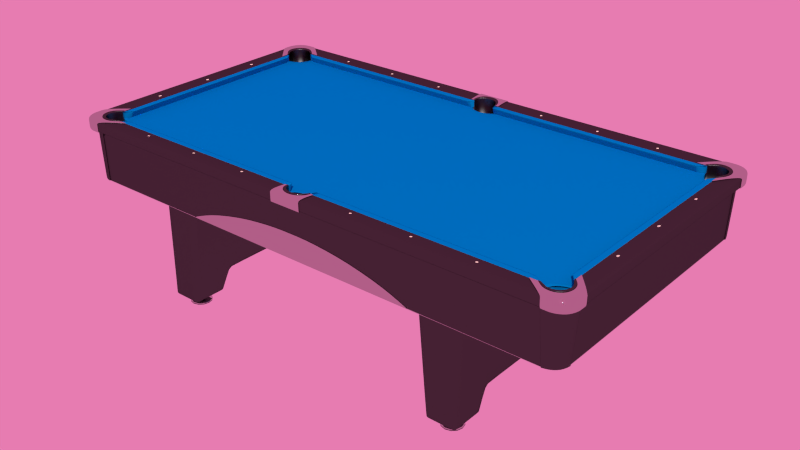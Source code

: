# Source: poolTable2.blend  (saved by Blender 3.3.6; exported with 4.5.12 LTS)
import bpy
from mathutils import Matrix  # noqa: F401  (used for matrix-valued properties, if any)

bpy.ops.wm.read_factory_settings(use_empty=True)
scene = bpy.context.scene
scene.name = 'Scene'

# ---- materials (node trees are filled in below, after node groups)
mat_felt = bpy.data.materials.new('felt')
mat_felt.alpha_threshold = 0.0
mat_felt.roughness = 0.5
mat_felt.line_color = (0.0, 0.0, 0.0, 1.0)
mat_material = bpy.data.materials.new('Material')
mat_material.alpha_threshold = 0.0
mat_material.roughness = 0.5
mat_material.line_color = (0.0, 0.0, 0.0, 1.0)
mat_black = bpy.data.materials.new('black')
mat_black.alpha_threshold = 0.0
mat_black.roughness = 0.5
mat_black.line_color = (0.0, 0.0, 0.0, 1.0)
mat_chrome = bpy.data.materials.new('chrome')
mat_chrome.alpha_threshold = 0.0
mat_chrome.roughness = 0.5
mat_chrome.line_color = (0.0, 0.0, 0.0, 1.0)

# ---- material node trees
mat_felt.use_nodes = True; mat_felt.node_tree.nodes.clear()
_N = mat_felt.node_tree.nodes; _L = mat_felt.node_tree.links
n0 = _N.new('ShaderNodeOutputMaterial'); n0.name = 'Material Output'; n0.location = (300, 300)
n0.width = 120
n1 = _N.new('ShaderNodeBsdfSheen'); n1.name = 'Velvet BSDF'; n1.location = (100, 300)
n1.width = 150
n1.distribution = 'ASHIKHMIN'
n1.inputs[0].default_value = (0.0, 0.3084, 0.8, 1.0)
n1.inputs[1].default_value = 1.0
_L.new(n1.outputs[0], n0.inputs[0])
n0.is_active_output = True
mat_material.use_nodes = True; mat_material.node_tree.nodes.clear()
_N = mat_material.node_tree.nodes; _L = mat_material.node_tree.links
n0 = _N.new('ShaderNodeOutputMaterial'); n0.name = 'Material Output'; n0.location = (413, 251)
n0.width = 120
n1 = _N.new('ShaderNodeBsdfDiffuse'); n1.name = 'Diffuse BSDF.001'; n1.location = (-57, 102)
n1.inputs[0].default_value = (0.8, 0.7331, 0.568, 1.0)
n2 = _N.new('ShaderNodeLightPath'); n2.name = 'Light Path'; n2.location = (-313, 128)
n2.width = 150
n3 = _N.new('ShaderNodeMixShader'); n3.name = 'Mix Shader'; n3.location = (179, 253)
n3.width = 150
n4 = _N.new('ShaderNodeBsdfTransparent'); n4.name = 'Transparent BSDF'; n4.location = (-109, 280)
n4.width = 150
_L.new(n3.outputs[0], n0.inputs[0])
_L.new(n2.outputs[5], n3.inputs[0])
_L.new(n1.outputs[0], n3.inputs[1])
_L.new(n4.outputs[0], n3.inputs[2])
n0.is_active_output = True
mat_black.use_nodes = True; mat_black.node_tree.nodes.clear()
_N = mat_black.node_tree.nodes; _L = mat_black.node_tree.links
n0 = _N.new('ShaderNodeBsdfDiffuse'); n0.name = 'Diffuse BSDF'; n0.location = (10, 300)
n0.inputs[0].default_value = (0.0, 0.0, 0.0, 1.0)
n1 = _N.new('ShaderNodeBsdfAnisotropic'); n1.name = 'Glossy BSDF'; n1.location = (3, 171)
n1.distribution = 'BECKMANN'
n1.inputs[0].default_value = (0.75, 0.75, 0.75, 1.0)
n1.inputs[1].default_value = 0.4472
n2 = _N.new('ShaderNodeMixShader'); n2.name = 'Mix Shader'; n2.location = (218, 195)
n2.width = 150
n2.inputs[0].default_value = 0.1
n3 = _N.new('ShaderNodeOutputMaterial'); n3.name = 'Material Output'; n3.location = (464, 228)
n3.width = 120
_L.new(n2.outputs[0], n3.inputs[0])
_L.new(n0.outputs[0], n2.inputs[1])
_L.new(n1.outputs[0], n2.inputs[2])
n3.is_active_output = True
mat_chrome.use_nodes = True; mat_chrome.node_tree.nodes.clear()
_N = mat_chrome.node_tree.nodes; _L = mat_chrome.node_tree.links
n0 = _N.new('ShaderNodeOutputMaterial'); n0.name = 'Material Output'; n0.location = (300, 300)
n0.width = 120
n1 = _N.new('ShaderNodeBsdfAnisotropic'); n1.name = 'Glossy BSDF'; n1.location = (100, 300)
n1.distribution = 'GGX'
n1.inputs[0].default_value = (0.55, 0.55, 0.55, 1.0)
n1.inputs[1].default_value = 0.0
_L.new(n1.outputs[0], n0.inputs[0])
n0.is_active_output = True

# ---- world
world_world = bpy.data.worlds.new('World'); scene.world = world_world
world_world.use_nodes = True; world_world.node_tree.nodes.clear()
_N = world_world.node_tree.nodes; _L = world_world.node_tree.links
n0 = _N.new('ShaderNodeOutputWorld'); n0.name = 'World Output'; n0.location = (300, 300)
n0.width = 120
n1 = _N.new('ShaderNodeBackground'); n1.name = 'Background'; n1.location = (10, 300)
n1.width = 150
n2 = _N.new('ShaderNodeTexEnvironment'); n2.name = 'Environment Texture'; n2.location = (-480, 325)
n2.width = 150
n3 = _N.new('ShaderNodeHueSaturation'); n3.name = 'Hue Saturation Value'; n3.location = (-225, 297)
n3.inputs[0].default_value = 0.6
n3.inputs[1].default_value = 0.748
n3.inputs[2].default_value = 0.8
_L.new(n1.outputs[0], n0.inputs[0])
_L.new(n2.outputs[0], n3.inputs[4])
_L.new(n3.outputs[0], n1.inputs[0])
n0.is_active_output = True
world_world.color = (0.05088, 0.05088, 0.05088)
world_world.use_sun_shadow = False
world_world.sun_shadow_jitter_overblur = 0.0
world_world.cycles.sampling_method = 'MANUAL'
world_world.cycles.sample_map_resolution = 256

# ---- meshes
me_plane_002 = bpy.data.meshes.new('Plane.002')
me_plane_002.from_pydata([(0.0606, 0.6114, 0.7659), (1.196, 0.0, 0.7659), (1.113, 0.6114, 0.7659), (1.141, 0.0, 0.7659), (1.196, 0.5301, 0.7659), (0.0169, 0.5791, 0.7659), (0.04956, 0.5951, 0.7659), (1.116, 0.59, 0.7659), (1.171, 0.0, 0.7659), (1.171, 0.5348, 0.7659), (1.157, 0.5402, 0.7659), (1.157, 0.0, 0.7659), (0.03373, 0.5853, 0.7659), (1.124, 0.5728, 0.7659), (1.187, 0.0, 0.7659), (1.187, 0.5306, 0.7659), (0.05869, 0.6046, 0.7659), (1.113, 0.6046, 0.7659), (1.113, 0.6046, 0.7341), (1.187, 0.5306, 0.7341), (1.124, 0.5728, 0.7341), (1.157, 0.5402, 0.7341), (1.171, 0.5348, 0.7341), (1.116, 0.59, 0.7341), (1.196, 0.5301, 0.7341), (1.113, 0.6114, 0.7341), (1.196, 0.0, 0.7341), (0.0606, 0.6114, 0.7341), (1.116, 0.59, 0.7659), (1.113, 0.6046, 0.7659), (1.113, 0.6114, 0.7659), (1.187, 0.5306, 0.7659), (1.171, 0.5348, 0.7659), (1.196, 0.5301, 0.7659), (1.124, 0.5728, 0.7659), (1.157, 0.5402, 0.7659), (1.196, 0.0, 0.7659), (0.0606, 0.6114, 0.7659), (1.196, 0.524, 0.7659), (1.141, 0.5412, 0.7659), (1.171, 0.5283, 0.7659), (1.157, 0.5338, 0.7659), (1.187, 0.5245, 0.7659), (1.196, 0.524, 0.7341), (1.196, 0.524, 0.7659), (1.103, 0.6114, 0.7659), (1.124, 0.557, 0.7659), (1.107, 0.59, 0.7659), (1.114, 0.5728, 0.7659), (1.103, 0.6046, 0.7659), (1.103, 0.6114, 0.7341), (1.103, 0.6114, 0.7659), (1.132, 0.5593, 0.7659), (1.132, 0.5593, 0.7341), (1.132, 0.5593, 0.7659), (1.146, 0.5467, 0.7659), (1.146, 0.5467, 0.7341), (1.146, 0.5467, 0.7659), (1.137, 0.554, 0.7659), (1.137, 0.554, 0.7659), (1.137, 0.554, 0.7341), (1.131, 0.5485, 0.7659), (1.131, 0.0, 0.7659), (0.0, 0.5774, 0.7659), (0.0, 0.5774, 0.7341), (0.05869, 0.6046, 0.7341), (0.03373, 0.5853, 0.7341), (0.04956, 0.5951, 0.7341), (0.0169, 0.5791, 0.7341), (0.08475, 0.6114, 0.7659), (0.02393, 0.5678, 0.7659), (0.06578, 0.5857, 0.7659), (0.04718, 0.5756, 0.7659), (0.07676, 0.5994, 0.7659), (0.08475, 0.6114, 0.7341), (0.08475, 0.6114, 0.7659), (0.0, 0.5653, 0.7659), (0.0, 0.0, 0.7659), (0.06841, 0.6114, 0.7659), (0.01917, 0.5754, 0.7659), (0.05481, 0.5921, 0.7659), (0.03808, 0.5821, 0.7659), (0.06454, 0.6029, 0.7659), (0.06841, 0.6114, 0.7341), (0.06841, 0.6114, 0.7659), (0.0, 0.5735, 0.7659), (1.229, 0.005362, 0.8008), (1.224, 0.008574, 0.8001), (1.218, 0.005362, 0.7993), (1.218, -0.001062, 0.7993), (1.224, -0.004274, 0.8001), (1.229, -0.001062, 0.8008), (1.229, -0.001062, 0.8024), (1.224, -0.004274, 0.8019), (1.218, -0.001062, 0.8013), (1.218, 0.005362, 0.8013), (1.224, 0.008574, 0.8019), (1.229, 0.005362, 0.8024), (1.224, 0.00215, 0.8019), (1.229, 0.005278, 0.8024), (1.224, 0.008405, 0.8019), (1.218, 0.005278, 0.8013), (1.218, -0.0009776, 0.8013), (1.224, -0.004105, 0.8019), (1.229, -0.0009776, 0.8024), (1.229, -0.2944, 0.8024), (1.224, -0.2975, 0.8019), (1.218, -0.2944, 0.8013), (1.218, -0.2881, 0.8013), (1.224, -0.285, 0.8019), (1.229, -0.2881, 0.8024), (1.224, -0.2913, 0.8019), (1.229, -0.2881, 0.8024), (1.224, -0.2849, 0.8019), (1.218, -0.2881, 0.8013), (1.218, -0.2945, 0.8013), (1.224, -0.2977, 0.8019), (1.229, -0.2945, 0.8024), (1.229, -0.2945, 0.8008), (1.224, -0.2977, 0.8001), (1.218, -0.2945, 0.7993), (1.218, -0.2881, 0.7993), (1.224, -0.2849, 0.8001), (1.229, -0.2881, 0.8008), (1.229, 0.2988, 0.8008), (1.224, 0.302, 0.8001), (1.218, 0.2988, 0.7993), (1.218, 0.2923, 0.7993), (1.224, 0.2891, 0.8001), (1.229, 0.2923, 0.8008), (1.229, 0.2923, 0.8024), (1.224, 0.2891, 0.8019), (1.218, 0.2923, 0.8013), (1.218, 0.2988, 0.8013), (1.224, 0.302, 0.8019), (1.229, 0.2988, 0.8024), (1.224, 0.2955, 0.8019), (1.229, 0.2987, 0.8024), (1.224, 0.3018, 0.8019), (1.218, 0.2987, 0.8013), (1.218, 0.2924, 0.8013), (1.224, 0.2893, 0.8019), (1.229, 0.2924, 0.8024), (0.8784, 0.6458, 0.8024), (0.8815, 0.6404, 0.8019), (0.8784, 0.635, 0.8014), (0.8721, 0.635, 0.8014), (0.869, 0.6404, 0.8019), (0.8721, 0.6458, 0.8024), (0.8753, 0.6404, 0.8019), (0.872, 0.646, 0.8024), (0.8688, 0.6404, 0.8019), (0.872, 0.6348, 0.8014), (0.8785, 0.6348, 0.8014), (0.8817, 0.6404, 0.8019), (0.8785, 0.646, 0.8024), (0.8785, 0.646, 0.8008), (0.8817, 0.6404, 0.8001), (0.8785, 0.6348, 0.7993), (0.872, 0.6348, 0.7993), (0.8688, 0.6404, 0.8001), (0.872, 0.646, 0.8008), (0.581, 0.646, 0.8008), (0.5778, 0.6404, 0.8001), (0.581, 0.6348, 0.7993), (0.5874, 0.6348, 0.7993), (0.5906, 0.6404, 0.8001), (0.5874, 0.646, 0.8008), (0.5874, 0.646, 0.8024), (0.5906, 0.6404, 0.8019), (0.5874, 0.6348, 0.8014), (0.581, 0.6348, 0.8014), (0.5778, 0.6404, 0.8019), (0.581, 0.646, 0.8024), (0.5842, 0.6404, 0.8019), (0.5811, 0.6458, 0.8024), (0.578, 0.6404, 0.8019), (0.5811, 0.635, 0.8014), (0.5873, 0.635, 0.8014), (0.5905, 0.6404, 0.8019), (0.5873, 0.6458, 0.8024), (0.2963, 0.6458, 0.8024), (0.2994, 0.6404, 0.8019), (0.2963, 0.635, 0.8014), (0.29, 0.635, 0.8014), (0.2869, 0.6404, 0.8019), (0.29, 0.6458, 0.8024), (0.2931, 0.6404, 0.8019), (0.2899, 0.646, 0.8024), (0.2867, 0.6404, 0.8019), (0.2899, 0.6348, 0.8014), (0.2963, 0.6348, 0.8014), (0.2996, 0.6404, 0.8019), (0.2963, 0.646, 0.8024), (0.2963, 0.646, 0.8008), (0.2996, 0.6404, 0.8001), (0.2963, 0.6348, 0.7993), (0.2899, 0.6348, 0.7993), (0.2867, 0.6404, 0.8001), (0.2899, 0.646, 0.8008), (0.7276, 0.6154, 0.0), (0.7795, 0.5854, 0.0), (0.7795, 0.5254, 0.0), (0.7276, 0.4955, 0.0), (0.6756, 0.5254, 0.0), (0.6756, 0.5854, 0.0), (0.6756, 0.5854, 0.003538), (0.6756, 0.5254, 0.003538), (0.7276, 0.4955, 0.003538), (0.7795, 0.5254, 0.003538), (0.7795, 0.5854, 0.003538), (0.7276, 0.6154, 0.003538), (0.6756, 0.5254, 0.0), (0.706, 0.5679, 0.003538), (0.706, 0.543, 0.003538), (0.7276, 0.5305, 0.003538), (0.7491, 0.543, 0.003538), (0.7491, 0.5679, 0.003538), (0.7276, 0.5803, 0.003538), (0.7276, 0.6154, 0.003538), (0.7795, 0.5854, 0.003538), (0.7795, 0.5254, 0.003538), (0.7276, 0.4955, 0.003538), (0.6756, 0.5254, 0.003538), (0.6756, 0.5854, 0.003538), (0.6756, 0.5854, 0.006666), (0.6756, 0.5254, 0.006666), (0.7276, 0.4955, 0.006666), (0.7795, 0.5254, 0.006666), (0.7795, 0.5854, 0.006666), (0.7276, 0.6154, 0.006666), (0.7276, 0.5908, 0.0102), (0.7582, 0.5731, 0.0102), (0.7582, 0.5377, 0.0102), (0.7276, 0.52, 0.0102), (0.6969, 0.5377, 0.0102), (0.6969, 0.5731, 0.0102), (0.7082, 0.5666, 0.01694), (0.7082, 0.5442, 0.01694), (0.7276, 0.5331, 0.01694), (0.7469, 0.5442, 0.01694), (0.7469, 0.5666, 0.01694), (0.7276, 0.5778, 0.01694), (0.7276, 0.5778, 0.03041), (0.7469, 0.5666, 0.03041), (0.7469, 0.5442, 0.03041), (0.7276, 0.5331, 0.03041), (0.7082, 0.5442, 0.03041), (0.7082, 0.5666, 0.03041), (0.7096, 0.5658, 0.03062), (0.7096, 0.5451, 0.03062), (0.7276, 0.5347, 0.03062), (0.7455, 0.5451, 0.03062), (0.7455, 0.5658, 0.03062), (0.7276, 0.5761, 0.03062), (0.7276, 0.5778, 0.03062), (0.747, 0.5666, 0.03062), (0.747, 0.5442, 0.03062), (0.7276, 0.533, 0.03062), (0.7082, 0.5442, 0.03062), (0.7082, 0.5666, 0.03062), (0.7082, 0.5666, 0.04206), (0.7082, 0.5442, 0.04206), (0.7276, 0.533, 0.04206), (0.747, 0.5442, 0.04206), (0.747, 0.5666, 0.04206), (0.7276, 0.5778, 0.04206), (0.8003, 0.6374, 0.1461), (0.648, 0.6374, 0.1461), (0.8003, 0.6374, 0.7049), (0.5957, 0.6374, 0.7049), (0.8003, 0.0, 0.1461), (0.648, 8.44e-08, 0.1461), (0.8003, -1.782e-07, 0.7049), (0.5957, 5.627e-08, 0.7049), (0.8003, 0.4391, 0.1461), (0.648, 0.4391, 0.1461), (0.8003, 0.4391, 0.7049), (0.5957, 0.4391, 0.7049), (0.6593, 0.4801, 0.04206), (0.8003, 0.4801, 0.04206), (0.6593, 0.6374, 0.04206), (0.8003, 0.6374, 0.04206), (0.7786, 0.6374, 0.1461), (0.7711, 0.6374, 0.7049), (0.7786, 1.205e-08, 0.1461), (0.7786, 0.4391, 0.1461), (0.7802, 0.4801, 0.04206), (0.7802, 0.6374, 0.04206), (0.6649, 0.6374, 0.1461), (0.6184, 0.6374, 0.7049), (0.6649, 7.503e-08, 0.1461), (0.6649, 0.4391, 0.1461), (0.6749, 0.4801, 0.04206), (0.6749, 0.6374, 0.04206), (0.6581, 0.4758, 0.05291), (0.8003, 0.4758, 0.05291), (0.6581, 0.6374, 0.05291), (0.8003, 0.6374, 0.05291), (0.78, 0.4758, 0.05291), (0.78, 0.6374, 0.05291), (0.6739, 0.4758, 0.05291), (0.6739, 0.6374, 0.05291), (0.8003, 0.4312, 0.1461), (0.648, 0.4312, 0.1461), (0.8003, 0.4312, 0.7049), (0.5957, 0.4312, 0.7049), (0.7786, 0.4312, 0.1461), (0.6649, 0.4312, 0.1461), (0.8003, 0.6188, 0.1461), (0.648, 0.6188, 0.1461), (0.8003, 0.6188, 0.7049), (0.5957, 0.6188, 0.7049), (0.6593, 0.6227, 0.04206), (0.8003, 0.6227, 0.04206), (0.7802, 0.6227, 0.04206), (0.6749, 0.6227, 0.04206), (0.6581, 0.6223, 0.05291), (0.8003, 0.6223, 0.05291), (0.8003, 0.6374, 0.1566), (0.647, 0.6374, 0.1566), (0.8003, -3.334e-09, 0.1566), (0.647, 8.387e-08, 0.1566), (0.8003, 0.4391, 0.1566), (0.647, 0.4391, 0.1566), (0.7784, 0.6374, 0.1566), (0.664, 0.6374, 0.1566), (0.8003, 0.4312, 0.1566), (0.647, 0.4312, 0.1566), (0.8003, 0.6188, 0.1566), (0.647, 0.6188, 0.1566), (0.8003, 0.4493, 0.1461), (0.648, 0.4493, 0.1461), (0.8003, 0.4493, 0.7049), (0.5957, 0.4493, 0.7049), (0.6593, 0.4881, 0.04206), (0.8003, 0.4881, 0.04206), (0.7802, 0.4881, 0.04206), (0.6749, 0.4881, 0.04206), (0.6581, 0.4841, 0.05291), (0.8003, 0.4841, 0.05291), (0.8003, 0.4493, 0.1566), (0.647, 0.4493, 0.1566), (1.169, 0.6623, 0.5154), (1.24, 0.5913, 0.5154), (1.173, 0.6656, 0.5154), (1.244, 0.5952, 0.5154), (1.234, 0.5913, 0.5154), (1.169, 0.6558, 0.5154), (1.198, 0.6606, 0.5154), (1.222, 0.6443, 0.5154), (1.239, 0.62, 0.5154), (1.244, 0.5913, 0.5154), (1.169, 0.6663, 0.5154), (1.175, 0.6551, 0.5099), (1.231, 0.5992, 0.5099), (1.199, 0.6494, 0.5099), (1.216, 0.6381, 0.5099), (1.228, 0.6211, 0.5099), (1.236, 0.621, 0.5099), (1.222, 0.6412, 0.5099), (1.202, 0.6547, 0.5099), (1.239, 0.5948, 0.5099), (1.173, 0.6615, 0.5099), (1.17, 0.662, 0.5099), (1.159, 0.6757, 0.7561), (1.24, 0.5916, 0.5099), (1.254, 0.5797, 0.7561), (1.173, 0.6653, 0.5099), (1.163, 0.6788, 0.7561), (1.243, 0.5955, 0.5099), (1.258, 0.5849, 0.7561), (1.248, 0.5797, 0.7561), (1.233, 0.5916, 0.5099), (1.159, 0.6692, 0.7561), (1.17, 0.6555, 0.5099), (1.17, 0.666, 0.5099), (1.198, 0.6603, 0.5099), (1.222, 0.6442, 0.5099), (1.238, 0.6201, 0.5099), (1.244, 0.5916, 0.5099), (1.259, 0.5797, 0.7561), (1.251, 0.618, 0.7561), (1.229, 0.6504, 0.7561), (1.197, 0.6721, 0.7561), (1.159, 0.6797, 0.7561), (0.007299, 0.6623, 0.5169), (0.5788, 0.6623, 0.5169), (0.007299, 0.6645, 0.5168), (0.5788, 0.6645, 0.5168), (0.007299, 0.6621, 0.5135), (0.5829, 0.6637, 0.5108), (0.5829, 0.6621, 0.5135), (0.5829, 0.6631, 0.5112), (0.5829, 0.6625, 0.512), (0.007299, 0.6648, 0.5125), (0.5829, 0.6648, 0.5125), (0.5829, 0.662, 0.5119), (0.5829, 0.662, 0.5106), (0.5829, 0.662, 0.5099), (0.5829, 0.642, 0.5099), (0.5829, 0.642, 0.5125), (0.5829, 0.662, 0.5125), (1.166, 0.662, 0.5119), (1.24, -5.96e-08, 0.5119), (1.24, 0.5882, 0.5119), (1.18, 0.662, 0.5119), (1.24, 0.5976, 0.5119), (1.229, 0.6306, 0.5119), (1.208, 0.6523, 0.5119), (1.166, 0.662, 0.5106), (1.24, -5.96e-08, 0.5106), (1.24, 0.5882, 0.5106), (1.18, 0.662, 0.5106), (1.24, 0.5976, 0.5106), (1.229, 0.6306, 0.5106), (1.208, 0.6523, 0.5106), (1.18, 0.662, 0.5099), (1.166, 0.662, 0.5099), (1.24, 0.5976, 0.5099), (1.24, 0.5882, 0.5099), (1.24, -5.96e-08, 0.5099), (1.22, -5.96e-08, 0.5099), (1.22, 0.5882, 0.5099), (1.22, 0.5976, 0.5099), (1.166, 0.642, 0.5099), (1.18, 0.642, 0.5099), (1.197, 0.6356, 0.5099), (1.208, 0.6523, 0.5099), (1.212, 0.6203, 0.5099), (1.229, 0.6306, 0.5099), (1.229, 0.6306, 0.5125), (1.212, 0.6203, 0.5125), (1.208, 0.6523, 0.5125), (1.197, 0.6356, 0.5125), (1.18, 0.642, 0.5125), (1.166, 0.642, 0.5125), (1.22, 0.5976, 0.5125), (1.22, 0.5882, 0.5125), (1.22, -5.96e-08, 0.5125), (1.24, -5.96e-08, 0.5125), (1.24, 0.5882, 0.5125), (1.24, 0.5976, 0.5125), (1.166, 0.662, 0.5125), (0.007299, 0.662, 0.5125), (1.18, 0.662, 0.5125), (0.5102, 0.6662, 0.5454), (0.007299, 0.6662, 0.5454), (0.5102, 0.6639, 0.5455), (0.007299, 0.6639, 0.5455), (0.007299, 0.6655, 0.5723), (0.4339, 0.6655, 0.5723), (0.007299, 0.6677, 0.5722), (0.4339, 0.6677, 0.5722), (0.2916, 0.6697, 0.6061), (0.007299, 0.6697, 0.6061), (0.2916, 0.6674, 0.6062), (0.007299, 0.6674, 0.6062), (0.007299, 0.6685, 0.6297), (0.1814, 0.6683, 0.6211), (0.007299, 0.6708, 0.6296), (0.1814, 0.6705, 0.6209), (0.5788, 0.6634, 0.5169), (0.5829, 0.6636, 0.5125), (0.5102, 0.6651, 0.5455), (0.4339, 0.6666, 0.5722), (0.2916, 0.6686, 0.6061), (0.1814, 0.6694, 0.621), (0.007299, 0.6697, 0.6296), (0.5407, 0.6623, 0.5169), (0.5407, 0.6645, 0.5168), (0.5445, 0.6621, 0.5135), (0.5445, 0.6637, 0.5108), (0.5445, 0.6648, 0.5125), (0.5445, 0.662, 0.5099), (0.5431, 0.642, 0.5099), (0.5431, 0.642, 0.5125), (0.5445, 0.662, 0.5125), (0.4765, 0.6662, 0.5454), (0.4765, 0.6639, 0.5455), (0.3992, 0.6655, 0.5723), (0.3992, 0.6677, 0.5722), (0.2544, 0.6697, 0.6061), (0.2544, 0.6674, 0.6062), (0.07888, 0.6685, 0.6297), (0.07888, 0.6708, 0.6296), (0.07888, 0.6697, 0.6296), (0.007299, 0.6637, 0.5108), (0.007299, 0.662, 0.5099), (0.0, 0.662, 0.5099), (0.0, 0.6637, 0.5108), (0.0, 0.6697, 0.6296), (0.0, 0.6708, 0.6296), (0.0, 0.6685, 0.6297), (0.0, 0.6674, 0.6062), (0.0, 0.6697, 0.6061), (0.0, 0.6677, 0.5722), (0.0, 0.6655, 0.5723), (0.0, 0.6639, 0.5455), (0.0, 0.6662, 0.5454), (0.0, 0.662, 0.5125), (0.0, 0.6648, 0.5125), (0.0, 0.6621, 0.5135), (0.0, 0.6645, 0.5168), (0.0, 0.6623, 0.5169), (0.006328, 0.642, 0.5125), (0.006328, 0.642, 0.5099), (0.0, 0.642, 0.5099), (0.0, 0.642, 0.5125), (1.18, 0.662, 0.5125), (1.169, 0.6757, 0.7561), (0.0, 0.6757, 0.7561), (0.0, 0.662, 0.5125), (1.166, 0.662, 0.5125), (1.155, 0.6757, 0.7561), (1.24, 0.5976, 0.5125), (1.254, 0.5857, 0.7561), (1.254, 0.5763, 0.7561), (1.24, 0.5882, 0.5125), (1.24, -5.96e-08, 0.5125), (1.254, -5.96e-08, 0.7561), (1.22, -5.96e-08, 0.5125), (1.22, 0.5882, 0.5125), (1.22, 0.5976, 0.5125), (1.166, 0.642, 0.5125), (0.0, 0.642, 0.5125), (1.18, 0.642, 0.5125), (1.197, 0.6356, 0.5125), (1.208, 0.6523, 0.5125), (1.212, 0.6203, 0.5125), (1.229, 0.6306, 0.5125), (1.241, 0.5969, 0.5264), (1.241, 0.5875, 0.5264), (1.241, -5.96e-08, 0.5264), (1.179, 0.6628, 0.5256), (0.0, 0.6628, 0.5256), (1.165, 0.6628, 0.5256), (1.229, 0.6306, 0.5125), (1.212, 0.6203, 0.5125), (1.208, 0.6523, 0.5125), (1.197, 0.6356, 0.5125), (1.18, 0.642, 0.5125), (0.0, 0.642, 0.5125), (1.166, 0.642, 0.5125), (1.22, 0.5976, 0.5125), (1.22, 0.5882, 0.5125), (1.22, -5.96e-08, 0.5125), (1.24, -5.96e-08, 0.5125), (1.24, 0.5882, 0.5125), (1.24, 0.5976, 0.5125), (1.166, 0.662, 0.5125), (0.0, 0.662, 0.5125), (1.18, 0.662, 0.5125), (0.04029, 0.643, 0.8062), (0.01498, 0.6561, 0.8065), (0.05495, 0.6203, 0.8041), (0.01969, 0.6713, 0.8097), (0.06165, 0.6235, 0.8056), (0.05047, 0.6517, 0.8087), (0.06323, 0.6116, 0.8041), (0.05731, 0.6116, 0.8026), (0.02813, 0.6515, 0.8067), (0.03613, 0.6642, 0.8095), (0.04953, 0.6328, 0.8062), (0.05832, 0.6361, 0.8072), (0.05832, 0.6361, 0.8048), (0.04953, 0.6328, 0.8041), (0.03613, 0.6642, 0.8071), (0.02813, 0.6515, 0.8043), (0.05731, 0.6116, 0.8004), (0.06323, 0.6116, 0.8017), (0.05047, 0.6517, 0.8063), (0.06165, 0.6235, 0.8032), (0.01969, 0.6713, 0.8073), (0.05495, 0.6203, 0.8019), (0.01498, 0.6561, 0.8041), (0.04029, 0.643, 0.8041), (0.01544, 0.6575, 0.8068), (0.05624, 0.6206, 0.8045), (0.04135, 0.6439, 0.8066), (0.05834, 0.6116, 0.8031), (0.02889, 0.6527, 0.807), (0.05072, 0.6334, 0.8062), (0.03648, 0.6395, 0.7272), (0.01359, 0.6514, 0.7272), (0.04974, 0.619, 0.7273), (0.05476, 0.6117, 0.7272), (0.02548, 0.6472, 0.7274), (0.04484, 0.6303, 0.7272), (0.01856, 0.6676, 0.8091), (0.05972, 0.6228, 0.8052), (0.04777, 0.6493, 0.8081), (0.06075, 0.6116, 0.8036), (0.03421, 0.6611, 0.809), (0.05557, 0.6346, 0.8066), (0.06285, 0.6137, 0.8043), (0.05699, 0.6137, 0.8027), (0.05699, 0.6137, 0.8006), (0.06285, 0.6137, 0.8019), (0.05804, 0.6137, 0.8033), (0.05313, 0.6144, 0.7272), (0.06066, 0.6137, 0.8038), (0.01612, 0.6597, 0.8072), (0.05804, 0.621, 0.8048), (0.04297, 0.6454, 0.8071), (0.05952, 0.6116, 0.8035), (0.03005, 0.6545, 0.8074), (0.05237, 0.6343, 0.8065), (0.05926, 0.6137, 0.8036), (0.05952, 0.6116, 0.8008), (0.06075, 0.6116, 0.8012), (0.05905, 0.6116, 0.8004), (0.05869, 0.6117, 0.7273), (0.0, 0.6624, 0.8071), (0.0, 0.6706, 0.8089), (0.0, 0.6601, 0.8068), (0.0, 0.6743, 0.8073), (0.0, 0.6743, 0.8097), (0.0, 0.6586, 0.8065), (0.0, 0.6586, 0.8041), (0.0, 0.6537, 0.7272), (0.0, 0.6723, 0.8073), (0.06076, 0.6137, 0.8031), (0.01909, 0.6693, 0.8073), (0.06062, 0.623, 0.8032), (0.04887, 0.6503, 0.8063), (0.03502, 0.6624, 0.8071), (0.05643, 0.6351, 0.8048), (0.05881, 0.6117, 0.8019), (0.05929, 0.6117, 0.8026), (0.06006, 0.6116, 0.7273), (1.167, 0.6341, 0.8049), (1.218, 0.5835, 0.8049), (1.192, 0.6274, 0.8049), (1.211, 0.6088, 0.8049), (1.142, 0.6274, 0.8049), (1.211, 0.5582, 0.8049), (1.2, 0.6411, 0.8076), (1.225, 0.6166, 0.8076), (1.136, 0.638, 0.8069), (1.222, 0.5522, 0.8069), (1.167, 0.6484, 0.8078), (1.232, 0.5835, 0.8078), (1.105, 0.6119, 0.8045), (1.195, 0.5215, 0.8045), (1.117, 0.612, 0.803), (1.195, 0.5335, 0.803), (1.181, 0.6324, 0.8052), (1.216, 0.5972, 0.8052), (1.185, 0.6465, 0.8077), (1.23, 0.6012, 0.8077), (1.154, 0.6328, 0.8049), (1.216, 0.5704, 0.8049), (1.151, 0.6446, 0.8076), (1.228, 0.5675, 0.8076), (1.151, 0.6446, 0.8052), (1.228, 0.5675, 0.8052), (1.154, 0.6328, 0.8025), (1.216, 0.5704, 0.8025), (1.185, 0.6465, 0.8053), (1.23, 0.6012, 0.8053), (1.181, 0.6324, 0.8028), (1.216, 0.5972, 0.8028), (1.117, 0.612, 0.8006), (1.195, 0.5335, 0.8006), (1.105, 0.6119, 0.8021), (1.195, 0.5215, 0.8021), (1.167, 0.6484, 0.8054), (1.232, 0.5835, 0.8054), (1.136, 0.638, 0.8045), (1.222, 0.5522, 0.8045), (1.2, 0.6411, 0.8052), (1.225, 0.6166, 0.8052), (1.142, 0.6274, 0.8026), (1.211, 0.5582, 0.8026), (1.192, 0.6274, 0.8025), (1.211, 0.6088, 0.8025), (1.167, 0.6341, 0.8025), (1.218, 0.5835, 0.8025), (1.193, 0.6287, 0.8053), (1.212, 0.6096, 0.8053), (1.141, 0.6284, 0.8053), (1.212, 0.5576, 0.8053), (1.167, 0.6355, 0.8053), (1.219, 0.5835, 0.8053), (1.116, 0.612, 0.8036), (1.195, 0.5322, 0.8036), (1.181, 0.6338, 0.8055), (1.217, 0.5976, 0.8055), (1.154, 0.634, 0.8053), (1.218, 0.5701, 0.8053), (1.167, 0.6293, 0.7256), (1.213, 0.5835, 0.7256), (1.19, 0.6232, 0.7256), (1.207, 0.6064, 0.7256), (1.144, 0.6232, 0.7257), (1.207, 0.5606, 0.7257), (1.122, 0.6092, 0.7256), (1.193, 0.5383, 0.7256), (1.179, 0.6278, 0.7259), (1.211, 0.5959, 0.7259), (1.155, 0.6281, 0.7256), (1.212, 0.5717, 0.7256), (1.198, 0.6378, 0.807), (1.221, 0.6147, 0.807), (1.137, 0.6356, 0.8065), (1.219, 0.5535, 0.8065), (1.167, 0.645, 0.8072), (1.228, 0.5835, 0.8072), (1.108, 0.6119, 0.8041), (1.195, 0.524, 0.8041), (1.184, 0.6431, 0.8071), (1.227, 0.6002, 0.8071), (1.152, 0.6418, 0.807), (1.225, 0.5682, 0.807), (1.107, 0.6138, 0.8045), (1.197, 0.5237, 0.8045), (1.119, 0.6131, 0.803), (1.197, 0.5354, 0.803), (1.119, 0.6131, 0.8006), (1.197, 0.5354, 0.8006), (1.107, 0.6138, 0.8021), (1.197, 0.5237, 0.8021), (1.118, 0.6132, 0.8036), (1.197, 0.5341, 0.8036), (1.123, 0.6103, 0.7256), (1.194, 0.54, 0.7256), (1.11, 0.6136, 0.8041), (1.197, 0.5262, 0.8041), (1.194, 0.6307, 0.8057), (1.214, 0.6107, 0.8057), (1.14, 0.6299, 0.8056), (1.213, 0.5567, 0.8056), (1.167, 0.6375, 0.8058), (1.221, 0.5835, 0.8058), (1.114, 0.6119, 0.8039), (1.195, 0.5307, 0.8039), (1.182, 0.6358, 0.8058), (1.219, 0.5982, 0.8058), (1.153, 0.6357, 0.8057), (1.219, 0.5697, 0.8057), (1.116, 0.6133, 0.8039), (1.197, 0.5326, 0.8039), (1.114, 0.6119, 0.8013), (1.195, 0.5307, 0.8013), (1.108, 0.6119, 0.8017), (1.195, 0.524, 0.8017), (1.115, 0.612, 0.8006), (1.195, 0.5313, 0.8006), (1.11, 0.612, 0.7257), (1.195, 0.5265, 0.7257), (1.205, 0.622, 0.8056), (1.211, 0.6278, 0.8068), (1.204, 0.6204, 0.8053), (1.214, 0.6305, 0.8052), (1.214, 0.6305, 0.8076), (1.203, 0.6193, 0.8049), (1.203, 0.6193, 0.8025), (1.199, 0.6159, 0.7256), (1.213, 0.629, 0.8052), (1.109, 0.613, 0.8034), (1.196, 0.5254, 0.8034), (1.199, 0.6393, 0.8052), (1.223, 0.6156, 0.8052), (1.137, 0.6363, 0.8045), (1.22, 0.5531, 0.8045), (1.167, 0.6464, 0.8054), (1.23, 0.5835, 0.8054), (1.184, 0.6446, 0.8053), (1.228, 0.6006, 0.8053), (1.152, 0.6426, 0.8052), (1.226, 0.568, 0.8052), (1.116, 0.613, 0.8024), (1.196, 0.5326, 0.8024), (1.116, 0.613, 0.803), (1.196, 0.532, 0.803), (1.111, 0.613, 0.7257), (1.196, 0.5278, 0.7257), (1.121, 0.6259, 0.8054), (1.209, 0.5379, 0.8054), (1.13, 0.6203, 0.804), (1.204, 0.5468, 0.804), (1.13, 0.6203, 0.8016), (1.204, 0.5468, 0.8016), (1.121, 0.6259, 0.803), (1.209, 0.5379, 0.803), (1.129, 0.6208, 0.8043), (1.204, 0.5458, 0.8043), (1.134, 0.6167, 0.7257), (1.2, 0.5503, 0.7257), (1.123, 0.6246, 0.8051), (1.208, 0.5398, 0.8051), (1.128, 0.6216, 0.8048), (1.205, 0.5447, 0.8048), (1.123, 0.6246, 0.804), (1.208, 0.5392, 0.804), (1.18, 0.5624, 0.711), (1.146, 0.5964, 0.711), (1.179, 0.596, 0.7109), (1.177, 0.5571, 0.7109), (1.141, 0.5931, 0.7109), (1.186, 0.5734, 0.7109), (1.157, 0.6022, 0.7109), (1.186, 0.5858, 0.7111), (1.169, 0.6021, 0.7111), (1.176, 0.5563, 0.7109), (1.14, 0.5926, 0.7109), (1.183, 0.5677, 0.711), (1.151, 0.5997, 0.711), (1.183, 0.5911, 0.7109), (1.175, 0.5997, 0.7109), (1.186, 0.5794, 0.7109), (1.163, 0.6029, 0.7109), (1.158, 0.5744, 0.7109), (1.109, 0.5252, 0.7109), (1.091, 0.5434, 0.7109), (1.127, 0.507, 0.7109), (1.147, 0.4773, 0.7257), (1.061, 0.5627, 0.7257), (1.144, 0.4891, 0.7256), (1.073, 0.56, 0.7256), (0.0, 0.6299, 0.7111), (0.02302, 0.6129, 0.7111), (0.01943, 0.6198, 0.7111), (0.01104, 0.6271, 0.7111), (0.02373, 0.6117, 0.7111), (0.02156, 0.6149, 0.7111), (0.005888, 0.6289, 0.7111), (0.01581, 0.6238, 0.7111), (0.0, 0.6117, 0.7109), (0.0, 0.5327, 0.7109), (0.02373, 0.5327, 0.7111), (0.06006, 0.5325, 0.7273), (0.05869, 0.5326, 0.7273), (0.05476, 0.5327, 0.7272), (0.01503, 0.6707, 0.8076), (0.03977, 0.6707, 0.8076), (0.07616, 0.6705, 0.8075), (0.07616, 0.6705, 0.8044), (0.0732, 0.6707, 0.8076), (0.07349, 0.6705, 0.8044), (0.01503, 0.6597, 0.8068), (0.01503, 0.6943, 0.8026), (0.01503, 0.6963, 0.7971), (0.01503, 0.6963, 0.793), (0.01503, 0.6931, 0.7555), (0.01503, 0.6949, 0.7566), (0.01503, 0.6904, 0.8061), (0.01503, 0.6963, 0.7903), (0.03977, 0.6963, 0.7903), (0.03977, 0.6904, 0.8061), (0.05674, 0.6156, 0.7993), (0.03977, 0.6949, 0.7566), (0.03977, 0.6931, 0.7555), (0.0581, 0.6116, 0.7993), (0.03977, 0.6963, 0.793), (0.0581, 0.6116, 0.8025), (0.03977, 0.6963, 0.7971), (0.03977, 0.6943, 0.8026), (0.05674, 0.6158, 0.8025), (0.05119, 0.631, 0.8042), (0.03816, 0.6487, 0.806), (0.0732, 0.6487, 0.806), (0.07616, 0.6477, 0.806), (0.0732, 0.631, 0.8042), (0.07616, 0.6301, 0.8042), (0.0732, 0.6158, 0.8025), (0.0732, 0.6943, 0.8026), (0.07616, 0.6116, 0.8021), (0.0732, 0.6963, 0.7971), (0.07616, 0.6161, 0.8025), (0.0732, 0.6116, 0.8021), (0.07616, 0.6116, 0.7989), (0.0732, 0.6963, 0.793), (0.07616, 0.6477, 0.8028), (0.07616, 0.6301, 0.8011), (0.07616, 0.6161, 0.7993), (0.0732, 0.6116, 0.7989), (0.07616, 0.6963, 0.7971), (0.07616, 0.6963, 0.793), (0.07616, 0.6944, 0.8012), (0.07616, 0.6929, 0.7987), (0.07616, 0.6931, 0.7555), (0.0732, 0.6931, 0.7555), (0.07616, 0.6913, 0.755), (0.07616, 0.6949, 0.7566), (0.0732, 0.6949, 0.7566), (0.07616, 0.6913, 0.7566), (0.0732, 0.6156, 0.7993), (0.07616, 0.6905, 0.806), (0.07616, 0.6907, 0.8023), (0.0732, 0.6904, 0.8061), (0.07349, 0.6907, 0.8023), (0.07349, 0.6927, 0.7566), (0.07349, 0.6929, 0.7987), (0.07349, 0.6301, 0.8011), (0.07349, 0.6477, 0.8028), (0.07616, 0.6963, 0.7903), (0.0732, 0.6963, 0.7903), (0.07616, 0.6929, 0.7966), (0.07349, 0.6929, 0.7966), (0.0, 0.6963, 0.7903), (0.0, 0.6904, 0.8061), (0.0, 0.6949, 0.7566), (0.0, 0.6931, 0.7555), (0.0, 0.6963, 0.793), (0.0, 0.6963, 0.7971), (0.0, 0.6943, 0.8026), (0.0, 0.6597, 0.8068), (0.0, 0.6707, 0.8076), (1.146, 0.6501, 0.806), (1.234, 0.5628, 0.806), (1.117, 0.6487, 0.806), (1.232, 0.5334, 0.806), (1.11, 0.6477, 0.806), (1.231, 0.5267, 0.806), (1.125, 0.6347, 0.8042), (1.218, 0.5416, 0.8042), (1.095, 0.631, 0.8042), (1.215, 0.5119, 0.8042), (1.089, 0.6301, 0.8042), (1.214, 0.5058, 0.8042), (1.077, 0.6158, 0.8025), (1.199, 0.4933, 0.8025), (1.17, 0.6943, 0.8026), (1.278, 0.5867, 0.8026), (1.256, 0.6728, 0.8027), (1.237, 0.6855, 0.8027), (1.269, 0.6533, 0.8027), (1.222, 0.691, 0.8027), (1.274, 0.6381, 0.8027), (1.205, 0.6941, 0.8027), (1.278, 0.6219, 0.8027), (1.098, 0.6147, 0.8025), (1.198, 0.5147, 0.8025), (1.096, 0.6121, 0.8025), (1.196, 0.5127, 0.8025), (1.068, 0.6121, 0.8025), (1.196, 0.4841, 0.8025), (1.173, 0.6963, 0.7971), (1.28, 0.5891, 0.7971), (1.192, 0.6963, 0.7971), (1.28, 0.6083, 0.7971), (1.222, 0.6929, 0.7971), (1.276, 0.6384, 0.7971), (1.238, 0.6868, 0.7971), (1.27, 0.6544, 0.7971), (1.257, 0.6739, 0.7971), (1.218, 0.6349, 0.806), (1.194, 0.6464, 0.806), (1.23, 0.6102, 0.806), (1.17, 0.6512, 0.806), (1.235, 0.5867, 0.806), (1.144, 0.6347, 0.8042), (1.218, 0.561, 0.8042), (1.117, 0.6152, 0.8025), (1.199, 0.5332, 0.8025), (1.073, 0.6161, 0.8025), (1.2, 0.4892, 0.8025), (1.073, 0.6121, 0.8025), (1.196, 0.4893, 0.8025), (1.116, 0.6121, 0.8025), (1.196, 0.533, 0.8025), (1.257, 0.6739, 0.793), (1.238, 0.6868, 0.793), (1.27, 0.6544, 0.793), (1.222, 0.6929, 0.793), (1.276, 0.6384, 0.793), (1.192, 0.6963, 0.793), (1.28, 0.6083, 0.793), (1.096, 0.6121, 0.7993), (1.196, 0.5127, 0.7993), (1.068, 0.6121, 0.7993), (1.196, 0.4841, 0.7993), (1.173, 0.6963, 0.793), (1.28, 0.5891, 0.793), (1.11, 0.6477, 0.8028), (1.231, 0.5267, 0.8028), (1.089, 0.6301, 0.8011), (1.214, 0.5058, 0.8011), (1.073, 0.6161, 0.7993), (1.2, 0.4892, 0.7993), (1.073, 0.6121, 0.7993), (1.196, 0.4893, 0.7993), (1.116, 0.6121, 0.7993), (1.196, 0.533, 0.7993), (1.177, 0.6713, 0.807), (1.255, 0.5934, 0.807), (1.168, 0.6963, 0.7971), (1.28, 0.5849, 0.7971), (1.234, 0.6508, 0.8074), (1.214, 0.6639, 0.8071), (1.247, 0.6309, 0.8071), (1.197, 0.6695, 0.807), (1.253, 0.6138, 0.807), (1.168, 0.6963, 0.793), (1.28, 0.5849, 0.793), (1.167, 0.6944, 0.8012), (1.278, 0.5838, 0.8012), (1.167, 0.6929, 0.7987), (1.276, 0.5834, 0.7987), (1.204, 0.6963, 0.793), (1.28, 0.6206, 0.793), (1.204, 0.6963, 0.7971), (1.28, 0.6206, 0.7971), (1.213, 0.6946, 0.793), (1.278, 0.6299, 0.793), (1.213, 0.6946, 0.7971), (1.278, 0.6299, 0.7971), (1.213, 0.691, 0.7555), (1.274, 0.6299, 0.7555), (1.205, 0.6926, 0.7555), (1.276, 0.621, 0.7555), (1.169, 0.6925, 0.7555), (1.276, 0.5857, 0.7555), (1.174, 0.6926, 0.7555), (1.276, 0.5904, 0.7555), (1.193, 0.6926, 0.7555), (1.276, 0.609, 0.7555), (1.221, 0.6894, 0.7555), (1.273, 0.6379, 0.7555), (1.236, 0.6836, 0.7555), (1.267, 0.6529, 0.7555), (1.255, 0.6714, 0.7555), (1.168, 0.6907, 0.755), (1.274, 0.5849, 0.755), (1.213, 0.6925, 0.7566), (1.276, 0.6299, 0.7566), (1.204, 0.6941, 0.7566), (1.278, 0.6209, 0.7566), (1.222, 0.6909, 0.7566), (1.274, 0.6381, 0.7566), (1.193, 0.6941, 0.7566), (1.278, 0.609, 0.7566), (1.17, 0.6941, 0.7566), (1.278, 0.5864, 0.7566), (1.174, 0.6941, 0.7566), (1.278, 0.5904, 0.7566), (1.237, 0.6849, 0.7566), (1.268, 0.6536, 0.7566), (1.256, 0.6725, 0.7566), (1.168, 0.6907, 0.7566), (1.274, 0.5849, 0.7566), (1.137, 0.6705, 0.8075), (1.254, 0.5538, 0.8075), (1.137, 0.6705, 0.8044), (1.254, 0.5538, 0.8044), (1.143, 0.6707, 0.8076), (1.254, 0.5599, 0.8076), (1.178, 0.6382, 0.803), (1.222, 0.5946, 0.803), (1.208, 0.6244, 0.803), (1.116, 0.6156, 0.7993), (1.199, 0.533, 0.7993), (1.078, 0.6156, 0.7993), (1.199, 0.4948, 0.7993), (1.096, 0.6156, 0.7993), (1.199, 0.5127, 0.7993), (1.203, 0.6905, 0.8063), (1.274, 0.6193, 0.8063), (1.253, 0.6691, 0.8063), (1.235, 0.6817, 0.8063), (1.265, 0.6511, 0.8063), (1.22, 0.6878, 0.8063), (1.271, 0.6367, 0.8063), (1.163, 0.6905, 0.806), (1.274, 0.5791, 0.806), (1.162, 0.6907, 0.8023), (1.274, 0.5783, 0.8023), (1.167, 0.6904, 0.8061), (1.274, 0.5837, 0.8061), (1.142, 0.6705, 0.8044), (1.254, 0.558, 0.8044), (1.166, 0.6907, 0.8023), (1.274, 0.5826, 0.8023), (1.1, 0.6156, 0.7993), (1.199, 0.5169, 0.7993), (1.083, 0.6156, 0.7993), (1.199, 0.499, 0.7993), (1.121, 0.6156, 0.7993), (1.199, 0.5372, 0.7993), (1.171, 0.6927, 0.7566), (1.276, 0.5876, 0.7566), (1.171, 0.6929, 0.7987), (1.276, 0.5877, 0.7987), (1.077, 0.6161, 0.7993), (1.2, 0.4934, 0.7993), (1.094, 0.6301, 0.8011), (1.214, 0.5101, 0.8011), (1.114, 0.6477, 0.8028), (1.231, 0.5309, 0.8028), (1.213, 0.6946, 0.7903), (1.278, 0.6299, 0.7903), (1.204, 0.6963, 0.7903), (1.28, 0.6206, 0.7903), (1.222, 0.6929, 0.7903), (1.276, 0.6384, 0.7903), (1.192, 0.6963, 0.7903), (1.28, 0.6083, 0.7903), (1.168, 0.6963, 0.7903), (1.28, 0.5849, 0.7903), (1.173, 0.6963, 0.7903), (1.28, 0.5891, 0.7903), (1.238, 0.6868, 0.7903), (1.27, 0.6544, 0.7903), (1.257, 0.6739, 0.7903), (1.167, 0.6929, 0.7966), (1.276, 0.5834, 0.7966), (1.171, 0.6929, 0.7966), (1.276, 0.5877, 0.7966), (1.255, 0.5876, 0.7558), (1.255, 0.5834, 0.7558), (1.255, 0.5834, 0.7532), (1.171, 0.6707, 0.7558), (1.167, 0.6707, 0.7558), (1.167, 0.6707, 0.7532), (1.24, 0.656, 0.7532), (1.248, 0.644, 0.7532), (1.228, 0.664, 0.7532), (1.251, 0.6341, 0.7532), (1.218, 0.6678, 0.7532), (1.254, 0.6084, 0.7532), (1.192, 0.6699, 0.7532), (1.254, 0.5891, 0.7532), (1.173, 0.6699, 0.7532), (1.254, 0.6231, 0.7532), (1.207, 0.6699, 0.7532), (1.252, 0.6288, 0.7532), (1.212, 0.6688, 0.7532), (1.274, 0.5904, 0.755), (1.274, 0.609, 0.755), (1.193, 0.6908, 0.755), (1.174, 0.6908, 0.755), (1.266, 0.6522, 0.755), (1.254, 0.6702, 0.755), (1.236, 0.6821, 0.755), (1.271, 0.6376, 0.755), (1.221, 0.6877, 0.755), (1.274, 0.6212, 0.755), (1.205, 0.6908, 0.755), (1.273, 0.6298, 0.755), (1.213, 0.6892, 0.755), (0.07349, 0.6706, 0.7558), (0.07616, 0.6706, 0.7558), (0.07616, 0.6706, 0.7532), (0.0, 0.6707, 0.7532), (0.0732, 0.6707, 0.7532), (0.03977, 0.6707, 0.7532), (0.01503, 0.6707, 0.7532), (0.0, 0.6911, 0.755), (0.01503, 0.6911, 0.755), (0.03977, 0.6911, 0.755), (0.0732, 0.6911, 0.755), (0.01503, 0.6963, 0.761), (0.03977, 0.6963, 0.761), (0.07616, 0.6963, 0.761), (0.0732, 0.6963, 0.761), (0.07616, 0.6927, 0.761), (0.07349, 0.6927, 0.761), (0.0, 0.6963, 0.761), (1.213, 0.6946, 0.761), (1.278, 0.6299, 0.761), (1.204, 0.6963, 0.761), (1.28, 0.6206, 0.761), (1.222, 0.6929, 0.761), (1.276, 0.6384, 0.761), (1.192, 0.6963, 0.761), (1.28, 0.6083, 0.761), (1.168, 0.6963, 0.761), (1.28, 0.5849, 0.761), (1.173, 0.6963, 0.761), (1.28, 0.5891, 0.761), (1.238, 0.6868, 0.761), (1.27, 0.6544, 0.761), (1.257, 0.6739, 0.761), (1.167, 0.6927, 0.761), (1.276, 0.5834, 0.761), (1.171, 0.6927, 0.761), (1.276, 0.5876, 0.761), (1.116, 0.6117, 0.7985), (1.081, 0.5848, 0.798), (1.065, 0.5835, 0.7983), (1.065, 0.6117, 0.7985), (1.065, 0.6117, 0.7664), (1.065, 0.5987, 0.7664), (1.08, 0.5987, 0.7664), (1.116, 0.6117, 0.7664), (1.079, 0.5835, 0.7983), (1.112, 0.6117, 0.7985), (1.112, 0.6117, 0.7664), (1.079, 0.5987, 0.7664), (1.065, 0.6117, 0.7971), (1.065, 0.584, 0.7967), (1.116, 0.6117, 0.7971), (1.081, 0.5849, 0.7967), (1.112, 0.6117, 0.7971), (1.079, 0.584, 0.7967), (1.113, 0.6089, 0.7983), (1.065, 0.609, 0.7985), (1.113, 0.6098, 0.7664), (1.109, 0.609, 0.7985), (1.113, 0.6091, 0.7971), (1.085, 0.5881, 0.7983), (1.065, 0.5875, 0.7985), (1.085, 0.6009, 0.7664), (1.083, 0.5875, 0.7985), (1.085, 0.5883, 0.7967), (0.06476, 0.5875, 0.7985), (0.05812, 0.609, 0.7985), (0.06591, 0.584, 0.7967), (0.05719, 0.6117, 0.7971), (0.06144, 0.5987, 0.7664), (0.05719, 0.6117, 0.7664), (0.05719, 0.6117, 0.7985), (0.06591, 0.5835, 0.7983), (1.167, -5.96e-08, 0.7983), (1.195, -5.96e-08, 0.7985), (1.195, -5.96e-08, 0.7664), (1.182, -5.96e-08, 0.7664), (1.195, -5.96e-08, 0.7971), (1.168, -5.96e-08, 0.7967), (1.193, -5.96e-08, 0.7985), (1.171, -5.96e-08, 0.7985), (1.172, 0.5012, 0.7967), (1.171, 0.4994, 0.7985), (1.184, 0.5012, 0.7664), (1.171, 0.4816, 0.7985), (1.172, 0.5012, 0.7983), (1.193, 0.5294, 0.7971), (1.193, 0.5256, 0.7985), (1.193, 0.5294, 0.7664), (1.193, 0.4816, 0.7985), (1.193, 0.5294, 0.7983), (1.168, 0.4953, 0.7967), (1.195, 0.5281, 0.7971), (1.168, 0.4971, 0.7967), (1.195, 0.5321, 0.7971), (1.168, 0.4816, 0.7967), (1.195, 0.4816, 0.7971), (1.182, 0.4953, 0.7664), (1.195, 0.5281, 0.7664), (1.195, 0.5281, 0.7985), (1.167, 0.4953, 0.7983), (1.195, 0.5321, 0.7664), (1.182, 0.4967, 0.7664), (1.182, 0.4816, 0.7664), (1.195, 0.4816, 0.7664), (1.195, 0.4816, 0.7985), (1.167, 0.4816, 0.7983), (1.168, 0.4971, 0.798), (1.195, 0.5321, 0.7985), (0.05812, 0.609, 0.7967), (0.06476, 0.5875, 0.7967), (0.06061, 0.6011, 0.7664), (0.05812, 0.609, 0.7664), (0.06191, 0.609, 0.7985), (0.06852, 0.5875, 0.7985), (0.06966, 0.5835, 0.7983), (0.06098, 0.6117, 0.7985), (0.06966, 0.584, 0.7967), (0.06522, 0.5987, 0.7664), (0.06098, 0.6117, 0.7664), (0.06098, 0.6117, 0.7971), (1.168, 0.6929, 0.7983), (1.07, 0.6121, 0.7989), (1.028, 0.6117, 0.7989), (1.028, 0.6929, 0.7983), (1.028, 0.6929, 0.7557), (1.168, 0.6929, 0.7557), (1.119, 0.6522, 0.8031), (1.028, 0.6522, 0.8031), (1.152, 0.6525, 0.8031), (1.201, 0.6929, 0.7557), (1.201, 0.6929, 0.7983), (1.162, 0.691, 0.8018), (1.028, 0.691, 0.8018), (1.195, 0.6913, 0.8018), (1.168, 0.6929, 0.7898), (1.028, 0.6929, 0.7898), (1.201, 0.6929, 0.7898), (1.168, 0.6929, 0.7619), (1.028, 0.6929, 0.7619), (1.201, 0.6929, 0.7619), (1.028, 0.6117, 0.7537), (1.07, 0.6121, 0.7537), (1.075, 0.6165, 0.7994), (1.028, 0.6162, 0.7994), (1.028, 0.6117, 0.7954), (1.07, 0.6121, 0.7954), (1.141, 0.6747, 0.804), (1.028, 0.6747, 0.804), (1.173, 0.675, 0.804), (1.097, 0.6345, 0.8012), (1.028, 0.6342, 0.8012), (1.141, 0.6345, 0.8012), (1.114, 0.6121, 0.7954), (1.119, 0.6165, 0.7994), (1.114, 0.6121, 0.7537), (1.114, 0.6121, 0.7989), (1.071, 0.613, 0.799), (1.028, 0.6127, 0.799), (1.115, 0.613, 0.799), (1.168, 0.6929, 0.7933), (1.028, 0.6929, 0.7933), (1.201, 0.6929, 0.7933), (0.05714, 0.6929, 0.7933), (0.05714, 0.6127, 0.799), (0.05714, 0.6342, 0.8012), (0.05714, 0.6747, 0.804), (0.05714, 0.6117, 0.7954), (0.05714, 0.6162, 0.7994), (0.05714, 0.6117, 0.7537), (0.05714, 0.6929, 0.7619), (0.05714, 0.6929, 0.7898), (0.05714, 0.691, 0.8018), (0.05714, 0.6522, 0.8031), (0.05714, 0.6929, 0.7557), (0.05714, 0.6929, 0.7983), (0.05714, 0.6117, 0.7989), (1.195, 5.96e-08, 0.7989), (1.276, 5.96e-08, 0.7983), (1.276, 5.96e-08, 0.7557), (1.236, 5.96e-08, 0.8031), (1.275, 5.96e-08, 0.8018), (1.276, 5.96e-08, 0.7898), (1.276, 5.96e-08, 0.7619), (1.195, 5.96e-08, 0.7537), (1.2, 5.96e-08, 0.7994), (1.195, 5.96e-08, 0.7954), (1.258, 5.96e-08, 0.804), (1.218, 5.96e-08, 0.8012), (1.196, 5.96e-08, 0.799), (1.276, 5.96e-08, 0.7933), (1.276, 0.6188, 0.7933), (1.276, 0.4464, 0.7933), (1.276, 0.5859, 0.7933), (1.197, 0.5328, 0.799), (1.196, 0.4464, 0.799), (1.197, 0.4892, 0.799), (1.196, 0.5317, 0.7989), (1.196, 0.5317, 0.7537), (1.2, 0.537, 0.7994), (1.196, 0.5317, 0.7954), (1.218, 0.5588, 0.8012), (1.218, 0.4464, 0.8012), (1.218, 0.5152, 0.8012), (1.259, 0.5914, 0.804), (1.258, 0.4464, 0.804), (1.258, 0.5586, 0.804), (1.196, 0.4881, 0.7954), (1.195, 0.4464, 0.7954), (1.2, 0.4464, 0.7994), (1.2, 0.4934, 0.7994), (1.196, 0.4881, 0.7537), (1.195, 0.4464, 0.7537), (1.276, 0.6188, 0.7619), (1.276, 0.4464, 0.7619), (1.276, 0.5859, 0.7619), (1.276, 0.6188, 0.7898), (1.276, 0.4464, 0.7898), (1.276, 0.5859, 0.7898), (1.275, 0.6131, 0.8018), (1.275, 0.4464, 0.8018), (1.275, 0.5802, 0.8018), (1.276, 0.6188, 0.7983), (1.276, 0.6188, 0.7557), (1.236, 0.5698, 0.8031), (1.236, 0.4464, 0.8031), (1.236, 0.537, 0.8031), (1.276, 0.5859, 0.7557), (1.276, 0.4464, 0.7557), (1.276, 0.4464, 0.7983), (1.195, 0.4464, 0.7989), (1.196, 0.4881, 0.7989), (1.276, 0.5859, 0.7983), (0.06848, 0.6929, 0.7898), (0.06848, 0.6929, 0.7933), (0.06848, 0.6929, 0.7983), (0.06848, 0.6162, 0.7994), (0.06848, 0.6127, 0.799), (0.06848, 0.6117, 0.7989), (0.06848, 0.6342, 0.8012), (0.06848, 0.6522, 0.8031), (0.06848, 0.691, 0.8018), (0.06848, 0.6747, 0.804), (0.06848, 0.6117, 0.7954), (0.06848, 0.6117, 0.7537), (0.06848, 0.6929, 0.7619), (0.06848, 0.6929, 0.7557), (1.236, 0.4464, 0.7557), (1.236, 0.5859, 0.7557), (1.236, 0.6188, 0.7557), (1.236, 5.96e-08, 0.7557), (0.06848, 0.6522, 0.7557), (0.05714, 0.6522, 0.7557), (1.201, 0.6522, 0.7557), (1.168, 0.6522, 0.7557), (1.028, 0.6522, 0.7557)], [], [(7, 28, 29, 17), (28, 23, 18, 29), (17, 29, 30, 2), (29, 18, 25, 30), (15, 31, 32, 9), (31, 19, 22, 32), (4, 33, 31, 15), (33, 24, 19, 31), (13, 34, 28, 7), (34, 20, 23, 28), (9, 32, 35, 10), (32, 22, 21, 35), (10, 41, 40, 9), (41, 11, 8, 40), (39, 3, 11, 41), (15, 42, 38, 4), (42, 14, 1, 38), (9, 40, 42, 15), (40, 8, 14, 42), (36, 44, 38, 1), (44, 33, 4, 38), (26, 43, 44, 36), (43, 24, 33, 44), (7, 47, 48, 13), (49, 17, 2, 45), (47, 7, 17, 49), (45, 2, 30, 51), (25, 50, 51, 30), (34, 13, 54, 52), (20, 34, 52, 53), (10, 35, 55, 57), (35, 21, 56, 55), (10, 57, 39, 41), (13, 48, 46, 54), (54, 59, 58, 52), (59, 57, 55, 58), (52, 58, 60, 53), (58, 55, 56, 60), (57, 59, 61, 39), (59, 54, 46, 61), (39, 61, 62, 3), (63, 5, 68, 64), (6, 16, 65, 67), (12, 6, 67, 66), (5, 12, 66, 68), (0, 27, 65, 16), (48, 72, 70, 46), (47, 71, 72, 48), (45, 69, 73, 49), (71, 47, 49, 73), (69, 45, 51, 75), (50, 74, 75, 51), (46, 70, 76, 61), (61, 76, 77, 62), (72, 81, 79, 70), (81, 12, 5, 79), (71, 80, 81, 72), (80, 6, 12, 81), (69, 78, 82, 73), (78, 0, 16, 82), (6, 80, 82, 16), (80, 71, 73, 82), (0, 78, 84, 37), (78, 69, 75, 84), (74, 83, 84, 75), (83, 27, 37, 84), (70, 79, 85, 76), (79, 5, 63, 85), (91, 86, 97, 92), (86, 87, 96, 97), (95, 96, 87, 88), (94, 95, 88, 89), (93, 94, 89, 90), (92, 93, 90, 91), (104, 103, 93, 92), (103, 102, 94, 93), (102, 101, 95, 94), (101, 100, 96, 95), (100, 99, 97, 96), (99, 104, 92, 97), (104, 98, 103), (103, 98, 102), (102, 98, 101), (101, 98, 100), (100, 98, 99), (104, 99, 98), (105, 110, 111), (109, 111, 110), (108, 111, 109), (107, 111, 108), (106, 111, 107), (105, 111, 106), (110, 105, 117, 112), (109, 110, 112, 113), (108, 109, 113, 114), (107, 108, 114, 115), (106, 107, 115, 116), (105, 106, 116, 117), (117, 116, 119, 118), (116, 115, 120, 119), (115, 114, 121, 120), (114, 113, 122, 121), (123, 122, 113, 112), (118, 123, 112, 117), (129, 124, 135, 130), (124, 125, 134, 135), (133, 134, 125, 126), (132, 133, 126, 127), (131, 132, 127, 128), (130, 131, 128, 129), (142, 141, 131, 130), (141, 140, 132, 131), (140, 139, 133, 132), (139, 138, 134, 133), (138, 137, 135, 134), (137, 142, 130, 135), (142, 136, 141), (141, 136, 140), (140, 136, 139), (139, 136, 138), (138, 136, 137), (142, 137, 136), (143, 148, 149), (147, 149, 148), (146, 149, 147), (145, 149, 146), (144, 149, 145), (143, 149, 144), (148, 143, 155, 150), (147, 148, 150, 151), (146, 147, 151, 152), (145, 146, 152, 153), (144, 145, 153, 154), (143, 144, 154, 155), (155, 154, 157, 156), (154, 153, 158, 157), (153, 152, 159, 158), (152, 151, 160, 159), (151, 150, 161, 160), (150, 155, 156, 161), (173, 168, 167, 162), (172, 173, 162, 163), (171, 172, 163, 164), (170, 171, 164, 165), (169, 170, 165, 166), (168, 169, 166, 167), (180, 179, 169, 168), (179, 178, 170, 169), (178, 177, 171, 170), (177, 176, 172, 171), (176, 175, 173, 172), (175, 180, 168, 173), (180, 174, 179), (179, 174, 178), (178, 174, 177), (177, 174, 176), (176, 174, 175), (180, 175, 174), (181, 186, 187), (185, 187, 186), (184, 187, 185), (183, 187, 184), (182, 187, 183), (181, 187, 182), (186, 181, 193, 188), (185, 186, 188, 189), (184, 185, 189, 190), (183, 184, 190, 191), (182, 183, 191, 192), (181, 182, 192, 193), (193, 192, 195, 194), (192, 191, 196, 195), (191, 190, 197, 196), (190, 189, 198, 197), (189, 188, 199, 198), (188, 193, 194, 199), (201, 200, 211, 210), (210, 209, 202, 201), (209, 208, 203, 202), (208, 207, 204, 203), (207, 206, 205, 204), (211, 200, 205, 206), (219, 218, 213, 224), (224, 213, 214, 223), (223, 214, 215, 222), (222, 215, 216, 221), (221, 216, 217, 220), (220, 217, 218, 219), (229, 220, 219, 230), (228, 221, 220, 229), (227, 222, 221, 228), (226, 223, 222, 227), (225, 224, 223, 226), (230, 219, 224, 225), (231, 230, 225, 236), (236, 225, 226, 235), (235, 226, 227, 234), (234, 227, 228, 233), (233, 228, 229, 232), (232, 229, 230, 231), (241, 232, 231, 242), (240, 233, 232, 241), (239, 234, 233, 240), (238, 235, 234, 239), (237, 236, 235, 238), (242, 231, 236, 237), (243, 242, 237, 248), (248, 237, 238, 247), (247, 238, 239, 246), (246, 239, 240, 245), (245, 240, 241, 244), (244, 241, 242, 243), (253, 244, 243, 254), (252, 245, 244, 253), (251, 246, 245, 252), (250, 247, 246, 251), (249, 248, 247, 250), (254, 243, 248, 249), (255, 254, 249, 260), (260, 249, 250, 259), (259, 250, 251, 258), (258, 251, 252, 257), (257, 252, 253, 256), (256, 253, 254, 255), (265, 256, 255, 266), (264, 257, 256, 265), (263, 258, 257, 264), (262, 259, 258, 263), (261, 260, 259, 262), (266, 255, 260, 261), (286, 299, 296, 275), (299, 287, 280, 296), (267, 298, 300, 283), (298, 282, 288, 300), (292, 301, 299, 286), (301, 293, 287, 299), (276, 295, 301, 292), (295, 279, 293, 301), (289, 302, 297, 268), (302, 294, 281, 297), (283, 300, 302, 289), (300, 288, 294, 302), (285, 307, 303, 271), (307, 286, 275, 303), (291, 308, 307, 285), (308, 292, 286, 307), (272, 304, 308, 291), (304, 276, 292, 308), (315, 288, 282, 314), (316, 294, 288, 315), (313, 281, 294, 316), (297, 317, 310, 268), (281, 313, 317, 297), (267, 309, 318, 298), (314, 282, 298, 318), (319, 267, 283, 325), (325, 284, 269, 319), (289, 326, 325, 283), (326, 290, 284, 325), (268, 320, 326, 289), (320, 270, 290, 326), (305, 327, 323, 277), (327, 303, 275, 323), (273, 321, 327, 305), (321, 271, 303, 327), (306, 328, 322, 274), (328, 304, 272, 322), (278, 324, 328, 306), (324, 276, 304, 328), (267, 319, 329, 309), (319, 269, 311, 329), (270, 320, 330, 312), (320, 268, 310, 330), (287, 337, 336, 280), (337, 315, 314, 336), (293, 338, 337, 287), (338, 316, 315, 337), (279, 335, 338, 293), (335, 313, 316, 338), (317, 339, 332, 310), (339, 295, 276, 332), (313, 335, 339, 317), (335, 279, 295, 339), (309, 331, 340, 318), (331, 275, 296, 340), (280, 336, 340, 296), (336, 314, 318, 340), (329, 341, 331, 309), (341, 323, 275, 331), (311, 333, 341, 329), (333, 277, 323, 341), (330, 342, 334, 312), (342, 324, 278, 334), (310, 332, 342, 330), (332, 276, 324, 342), (343, 364, 375, 348), (365, 343, 348, 374), (364, 343, 353, 376), (343, 365, 385, 353), (347, 373, 366, 344), (372, 347, 344, 367), (344, 366, 380, 352), (367, 344, 352, 381), (353, 385, 369, 345), (376, 353, 345, 368), (349, 377, 368, 345), (384, 349, 345, 369), (352, 380, 370, 346), (381, 352, 346, 371), (346, 370, 379, 351), (371, 346, 351, 382), (350, 378, 377, 349), (383, 350, 349, 384), (351, 379, 378, 350), (382, 351, 350, 383), (363, 361, 356, 354), (359, 362, 355, 358), (361, 360, 357, 356), (360, 359, 358, 357), (364, 363, 354, 375), (362, 366, 373, 355), (378, 379, 359, 360), (377, 378, 360, 361), (370, 380, 366, 362), (379, 370, 362, 359), (368, 377, 361, 363), (376, 368, 363, 364), (398, 399, 391, 393), (402, 397, 394, 392), (397, 398, 393, 394), (398, 397, 403, 410), (397, 402, 443, 403), (399, 398, 410, 418), (418, 425, 400, 399), (401, 400, 425, 436), (402, 401, 436, 443), (403, 406, 413, 410), (443, 445, 406, 403), (407, 405, 412, 414), (442, 441, 405, 407), (405, 404, 411, 412), (441, 440, 404, 405), (406, 409, 416, 413), (445, 433, 409, 406), (408, 407, 414, 415), (431, 442, 407, 408), (409, 408, 415, 416), (433, 431, 408, 409), (410, 413, 417, 418), (414, 412, 420, 419), (412, 411, 421, 420), (413, 416, 428, 417), (415, 414, 419, 430), (416, 415, 430, 428), (422, 423, 420, 421), (423, 424, 419, 420), (426, 425, 418, 417), (417, 428, 427, 426), (424, 429, 430, 419), (428, 430, 429, 427), (438, 423, 422, 439), (437, 424, 423, 438), (436, 425, 426, 435), (435, 426, 427, 434), (432, 429, 424, 437), (434, 427, 429, 432), (441, 438, 439, 440), (442, 437, 438, 441), (443, 436, 435, 445), (435, 434, 433, 445), (442, 431, 432, 437), (434, 432, 431, 433), (396, 389, 462, 463), (463, 462, 387, 392), (392, 394, 393, 463), (463, 393, 391, 396), (389, 446, 464, 462), (462, 464, 448, 387), (446, 453, 465, 464), (464, 465, 451, 448), (453, 454, 466, 465), (465, 466, 456, 451), (454, 461, 467, 466), (466, 467, 459, 456), (470, 389, 396, 473), (471, 392, 387, 469), (477, 402, 392, 471), (399, 474, 472, 391), (473, 396, 391, 472), (400, 475, 474, 399), (475, 400, 401, 476), (476, 401, 402, 477), (478, 446, 389, 470), (469, 387, 448, 479), (451, 480, 479, 448), (481, 453, 446, 478), (482, 454, 453, 481), (456, 483, 480, 451), (459, 484, 483, 456), (485, 461, 454, 482), (484, 459, 467, 486), (486, 467, 461, 485), (388, 470, 473, 395), (469, 386, 390, 471), (444, 477, 471, 390), (474, 488, 487, 472), (395, 473, 472, 487), (484, 458, 457, 483), (460, 485, 482, 455), (458, 484, 486, 468), (468, 486, 485, 460), (395, 487, 490, 501), (487, 488, 489, 490), (388, 395, 501, 503), (386, 504, 502, 390), (460, 492, 491, 468), (458, 468, 491, 493), (455, 495, 492, 460), (457, 458, 493, 494), (457, 494, 497, 450), (452, 496, 495, 455), (447, 499, 496, 452), (450, 497, 498, 449), (449, 386, 504, 498), (388, 503, 499, 447), (390, 502, 500, 444), (482, 481, 452, 455), (481, 478, 447, 452), (478, 470, 388, 447), (476, 477, 444, 505), (475, 476, 505, 506), (474, 475, 506, 488), (488, 506, 507, 489), (505, 444, 500, 508), (506, 505, 508, 507), (515, 531, 532, 518), (531, 516, 517, 532), (518, 532, 533, 519), (532, 517, 520, 533), (534, 509, 513, 536), (536, 514, 510, 534), (512, 535, 536, 513), (535, 511, 514, 536), (528, 530, 537, 539), (529, 527, 540, 538), (530, 515, 549, 537), (523, 529, 538, 544), (527, 526, 541, 540), (509, 528, 539, 552), (526, 524, 543, 541), (524, 525, 542, 543), (522, 523, 544, 545), (521, 522, 545, 546), (518, 519, 547, 548), (515, 518, 548, 549), (512, 513, 550, 551), (513, 509, 552, 550), (548, 547, 546, 545), (549, 548, 545, 544), (551, 550, 543, 542), (550, 552, 541, 543), (541, 552, 539, 540), (549, 544, 538, 537), (540, 539, 537, 538), (571, 558, 564, 565), (565, 564, 557, 572), (574, 555, 563, 566), (553, 576, 566, 563), (567, 562, 558, 571), (573, 556, 562, 567), (568, 561, 554, 575), (576, 553, 561, 568), (561, 553, 579, 581), (581, 577, 554, 561), (553, 563, 582, 579), (563, 555, 578, 582), (583, 576, 568, 587), (587, 568, 575, 584), (588, 566, 576, 583), (585, 574, 566, 588), (558, 562, 593, 591), (562, 556, 589, 593), (564, 558, 591, 594), (594, 590, 557, 564), (569, 560, 596, 597), (598, 595, 559, 570), (560, 580, 599, 596), (586, 569, 597, 600), (592, 559, 595, 601), (604, 606, 581, 579), (591, 593, 606, 604), (606, 602, 577, 581), (593, 589, 602, 606), (607, 604, 579, 582), (594, 591, 604, 607), (607, 603, 590, 594), (582, 578, 603, 607), (608, 605, 592, 601), (599, 580, 605, 608), (610, 592, 605, 609), (609, 605, 580, 611), (570, 559, 592, 610), (611, 580, 560, 569), (612, 611, 569, 586), (613, 602, 589, 614), (615, 577, 602, 613), (614, 589, 556, 617), (618, 554, 577, 615), (617, 556, 573, 616), (619, 575, 554, 618), (620, 584, 575, 619), (621, 616, 573, 623), (622, 598, 570, 610), (623, 573, 567, 626), (626, 567, 571, 625), (627, 565, 572, 624), (625, 571, 565, 627), (629, 609, 611, 628), (622, 610, 609, 629), (628, 611, 612, 630), (597, 596, 555, 574), (572, 557, 595, 598), (596, 599, 578, 555), (600, 597, 574, 585), (601, 595, 557, 590), (590, 603, 608, 601), (603, 578, 599, 608), (624, 572, 598, 622), (653, 641, 667, 655), (668, 642, 654, 656), (639, 653, 655, 669), (656, 654, 640, 670), (651, 635, 673, 657), (674, 636, 652, 658), (631, 651, 657, 677), (658, 652, 632, 678), (641, 649, 659, 667), (660, 650, 642, 668), (649, 637, 671, 659), (672, 638, 650, 660), (633, 647, 661, 675), (662, 648, 634, 676), (647, 631, 677, 661), (678, 632, 648, 662), (683, 631, 647, 687), (648, 632, 684, 688), (633, 679, 687, 647), (688, 680, 634, 648), (631, 683, 689, 651), (690, 684, 632, 652), (681, 635, 651, 689), (652, 636, 682, 690), (661, 677, 691, 699), (692, 678, 662, 700), (675, 661, 699, 693), (700, 662, 676, 694), (677, 657, 701, 691), (702, 658, 678, 692), (657, 673, 695, 701), (696, 674, 658, 702), (711, 649, 641, 707), (642, 650, 712, 708), (703, 637, 649, 711), (650, 638, 704, 712), (707, 641, 653, 713), (654, 642, 708, 714), (639, 705, 713, 653), (714, 706, 640, 654), (717, 645, 663, 719), (664, 646, 718, 720), (643, 715, 721, 665), (722, 716, 644, 666), (723, 685, 645, 717), (646, 686, 724, 718), (719, 663, 697, 725), (698, 664, 720, 726), (715, 643, 709, 727), (710, 644, 716, 728), (687, 737, 733, 683), (734, 738, 688, 684), (737, 711, 707, 733), (708, 712, 738, 734), (679, 729, 737, 687), (738, 730, 680, 688), (729, 703, 711, 737), (712, 704, 730, 738), (683, 733, 739, 689), (740, 734, 684, 690), (733, 707, 713, 739), (714, 708, 734, 740), (705, 731, 739, 713), (740, 732, 706, 714), (731, 681, 689, 739), (690, 682, 732, 740), (709, 735, 741, 727), (742, 736, 710, 728), (735, 685, 723, 741), (724, 686, 736, 742), (735, 709, 745, 743), (746, 710, 736, 744), (685, 735, 743, 747), (744, 736, 686, 748), (709, 643, 665, 745), (666, 644, 710, 746), (645, 685, 747, 663), (748, 686, 646, 664), (663, 747, 749, 697), (750, 748, 664, 698), (703, 729, 751, 752), (751, 730, 704, 752), (729, 679, 753, 751), (753, 680, 730, 751), (637, 703, 752, 755), (752, 704, 638, 755), (679, 633, 756, 753), (756, 634, 680, 753), (671, 637, 755, 754), (755, 638, 672, 754), (633, 675, 757, 756), (757, 676, 634, 756), (675, 693, 758, 757), (758, 694, 676, 757), (671, 754, 759, 762), (759, 754, 672, 763), (665, 721, 760, 745), (761, 722, 666, 746), (659, 671, 762, 768), (763, 672, 660, 769), (667, 659, 768, 766), (769, 660, 668, 767), (669, 655, 770, 764), (771, 656, 670, 765), (655, 667, 766, 770), (767, 668, 656, 771), (747, 743, 774, 772), (775, 744, 748, 773), (743, 745, 760, 774), (761, 746, 744, 775), (749, 747, 772, 776), (773, 748, 750, 777), (635, 780, 782, 673), (783, 781, 636, 674), (780, 717, 719, 782), (720, 718, 781, 783), (715, 778, 784, 721), (785, 779, 716, 722), (778, 639, 669, 784), (670, 640, 779, 785), (681, 786, 780, 635), (781, 787, 682, 636), (786, 723, 717, 780), (718, 724, 787, 781), (673, 782, 788, 695), (789, 783, 674, 696), (782, 719, 725, 788), (726, 720, 783, 789), (639, 778, 790, 705), (791, 779, 640, 706), (778, 715, 727, 790), (728, 716, 779, 791), (741, 792, 790, 727), (791, 793, 742, 728), (792, 731, 705, 790), (706, 732, 793, 791), (723, 786, 792, 741), (793, 787, 724, 742), (786, 681, 731, 792), (732, 682, 787, 793), (721, 784, 794, 760), (795, 785, 722, 761), (784, 669, 764, 794), (765, 670, 785, 795), (726, 789, 796, 799), (788, 725, 800, 797), (789, 696, 807, 796), (695, 788, 797, 808), (694, 758, 798, 809), (758, 693, 810, 798), (698, 726, 799, 805), (725, 697, 806, 800), (696, 702, 801, 807), (701, 695, 808, 802), (702, 692, 811, 801), (691, 701, 802, 812), (700, 694, 809, 803), (693, 699, 804, 810), (692, 700, 803, 811), (699, 691, 812, 804), (804, 812, 813), (811, 803, 813), (810, 804, 813), (803, 809, 813), (812, 802, 813), (801, 811, 813), (802, 808, 813), (807, 801, 813), (800, 806, 813), (805, 799, 813), (798, 810, 813), (809, 798, 813), (808, 797, 813), (796, 807, 813), (797, 800, 813), (799, 796, 813), (813, 806, 815, 814), (805, 813, 814, 816), (806, 697, 820, 815), (698, 805, 816, 819), (750, 698, 819, 817), (697, 749, 818, 820), (600, 585, 826, 822), (584, 620, 821, 827), (586, 600, 822, 825), (585, 588, 823, 826), (588, 583, 828, 823), (587, 584, 827, 824), (583, 587, 824, 828), (828, 824, 829), (824, 827, 829), (823, 828, 829), (826, 823, 829), (825, 822, 829), (827, 821, 829), (822, 826, 829), (825, 829, 830, 831), (586, 825, 831, 834), (630, 612, 833, 832), (612, 586, 834, 833), (841, 835, 836, 861), (839, 862, 861, 836), (837, 863, 862, 839), (838, 874, 863, 837), (874, 838, 840, 896), (855, 857, 843, 844), (857, 858, 842, 843), (853, 852, 846, 845), (858, 850, 847, 842), (849, 855, 844, 848), (835, 847, 850, 836), (891, 839, 836, 850), (898, 873, 855, 849), (867, 891, 850, 858), (877, 888, 851, 854), (883, 886, 852, 853), (869, 867, 858, 857), (871, 877, 854, 856), (873, 869, 857, 855), (866, 871, 856, 859), (864, 866, 859, 860), (862, 864, 860, 861), (862, 863, 865, 864), (864, 865, 870, 866), (866, 870, 868, 871), (863, 874, 875, 865), (876, 870, 865, 875), (872, 868, 870, 876), (877, 871, 868, 872), (873, 879, 878, 869), (879, 881, 880, 878), (869, 878, 880, 867), (886, 883, 882, 885), (885, 882, 884, 887), (872, 876, 888, 877), (880, 889, 891, 867), (881, 890, 889, 880), (889, 837, 839, 891), (890, 838, 837, 889), (838, 890, 892, 840), (890, 881, 894, 892), (876, 875, 895, 888), (875, 874, 896, 895), (873, 898, 897, 879), (879, 897, 899, 881), (881, 899, 900, 894), (847, 835, 909, 902), (848, 844, 905, 901), (842, 847, 902, 907), (845, 846, 903, 904), (843, 842, 907, 906), (844, 843, 906, 905), (835, 841, 908, 909), (912, 914, 920, 918), (921, 915, 913, 919), (945, 927, 926, 947), (926, 928, 946, 947), (943, 929, 927, 945), (928, 930, 944, 946), (918, 920, 957, 922), (958, 921, 919, 923), (922, 957, 937, 959), (938, 958, 923, 960), (947, 963, 964, 945), (965, 963, 947, 946), (945, 964, 966, 943), (967, 965, 946, 944), (914, 976, 978, 920), (979, 977, 915, 921), (980, 957, 920, 978), (921, 958, 981, 979), (972, 937, 957, 980), (958, 938, 973, 981), (982, 959, 937, 972), (938, 960, 983, 973), (974, 995, 988, 939), (989, 996, 975, 940), (948, 990, 991, 949), (992, 990, 948, 950), (949, 991, 993, 951), (994, 992, 950, 952), (995, 999, 997, 988), (998, 1000, 996, 989), (939, 988, 997, 924), (998, 989, 940, 925), (931, 1003, 941), (942, 1004, 932), (941, 1003, 1001, 968), (1002, 1004, 942, 969), (933, 955, 953, 916), (954, 956, 934, 917), (951, 910, 916, 953), (917, 911, 952, 954), (931, 1007, 1003), (1004, 1008, 932), (931, 929, 943, 1007), (944, 930, 932, 1008), (955, 933, 935, 961), (936, 934, 956, 962), (1003, 1007, 1005, 1001), (1006, 1008, 1004, 1002), (1007, 943, 966, 1005), (967, 944, 1008, 1006), (970, 984, 961, 935), (962, 985, 971, 936), (910, 951, 993, 986), (994, 952, 911, 987), (1026, 1009, 1011, 1028), (1012, 1010, 1027, 1029), (1030, 1019, 1009, 1026), (1010, 1020, 1031, 1027), (1028, 1011, 1017, 1032), (1018, 1012, 1029, 1033), (1036, 1015, 1013, 1034), (1014, 1016, 1037, 1035), (1038, 1021, 1019, 1030), (1020, 1022, 1039, 1031), (1040, 1023, 1021, 1038), (1022, 1023, 1040, 1039), (1034, 1013, 1024, 1041), (1025, 1014, 1035, 1042), (1043, 914, 912, 1047), (913, 915, 1044, 1048), (1045, 976, 914, 1043), (915, 977, 1046, 1044), (948, 949, 1049, 1051), (1050, 950, 948, 1051), (949, 951, 953, 1049), (954, 952, 950, 1050), (984, 970, 1056, 1052), (1057, 971, 985, 1053), (972, 980, 1054, 982), (1055, 981, 973, 983), (910, 912, 918, 916), (919, 913, 911, 917), (922, 933, 916, 918), (917, 934, 923, 919), (924, 931, 941, 939), (942, 932, 925, 940), (959, 935, 933, 922), (934, 936, 960, 923), (968, 974, 939, 941), (940, 975, 969, 942), (935, 959, 982, 970), (983, 960, 936, 971), (1017, 1015, 1036, 1032), (1037, 1016, 1018, 1033), (912, 910, 986, 1047), (987, 911, 913, 1048), (970, 982, 1054, 1056), (1055, 983, 971, 1057), (1060, 926, 927, 1061), (928, 926, 1060, 1062), (1061, 927, 929, 1063), (930, 928, 1062, 1064), (931, 1058, 1063, 929), (1064, 1059, 932, 930), (997, 1065, 1069, 924), (1070, 1066, 998, 925), (999, 1067, 1065, 997), (1066, 1068, 1000, 998), (1058, 931, 924, 1069), (925, 932, 1059, 1070), (990, 1060, 1061, 991), (1062, 1060, 990, 992), (991, 1061, 1063, 993), (1064, 1062, 992, 994), (1058, 986, 993, 1063), (994, 987, 1059, 1064), (1065, 1043, 1047, 1069), (1048, 1044, 1066, 1070), (1067, 1045, 1043, 1065), (1044, 1046, 1068, 1066), (986, 1058, 1069, 1047), (1070, 1059, 987, 1048), (1045, 1067, 1073, 1071), (1074, 1068, 1046, 1072), (1067, 999, 1083, 1073), (1084, 1000, 1068, 1074), (1056, 1054, 1077, 1075), (1078, 1055, 1057, 1076), (1054, 980, 1085, 1077), (1086, 981, 1055, 1078), (1052, 1056, 1075, 1079), (1076, 1057, 1053, 1080), (976, 1045, 1071, 1089), (1072, 1046, 977, 1090), (980, 978, 1087, 1085), (1088, 979, 981, 1086), (978, 976, 1089, 1087), (1090, 977, 979, 1088), (1005, 1091, 1093, 1001), (1094, 1092, 1006, 1002), (966, 1095, 1091, 1005), (1092, 1096, 967, 1006), (1001, 1093, 1097, 968), (1098, 1094, 1002, 969), (974, 1101, 1099, 995), (1100, 1102, 975, 996), (964, 1103, 1095, 966), (1096, 1104, 965, 967), (963, 1105, 1103, 964), (1104, 1105, 963, 965), (995, 1099, 1106, 999), (1107, 1100, 996, 1000), (1101, 974, 968, 1097), (969, 975, 1102, 1098), (999, 1106, 1108, 1083), (1109, 1107, 1000, 1084), (1042, 1082, 1110, 1111), (1025, 1042, 1111, 1112), (1081, 1041, 1114, 1113), (1041, 1024, 1115, 1114), (1016, 1129, 1130, 1018), (1129, 1123, 1121, 1130), (1017, 1131, 1132, 1015), (1131, 1122, 1124, 1132), (1022, 1133, 1134, 1023), (1133, 1117, 1116, 1134), (1023, 1134, 1135, 1021), (1134, 1116, 1118, 1135), (1020, 1136, 1133, 1022), (1136, 1119, 1117, 1133), (1021, 1135, 1137, 1019), (1135, 1118, 1120, 1137), (1018, 1130, 1138, 1012), (1130, 1121, 1125, 1138), (1011, 1139, 1131, 1017), (1139, 1126, 1122, 1131), (1010, 1140, 1136, 1020), (1140, 1127, 1119, 1136), (1019, 1137, 1141, 1009), (1137, 1120, 1128, 1141), (1012, 1138, 1140, 1010), (1138, 1125, 1127, 1140), (1009, 1141, 1139, 1011), (1141, 1128, 1126, 1139), (1013, 1015, 1132, 1024), (1024, 1132, 1124, 1115), (1014, 1025, 1129, 1016), (1025, 1112, 1123, 1129), (893, 887, 1143, 1142), (887, 884, 1144, 1143), (904, 1149, 1150, 845), (1149, 1145, 1148, 1150), (853, 1151, 1152, 883), (1151, 1147, 1146, 1152), (845, 1150, 1151, 853), (1150, 1148, 1147, 1151), (882, 883, 1152, 884), (884, 1152, 1146, 1144), (852, 1154, 1153, 846), (1154, 849, 848, 1153), (886, 1156, 1154, 852), (1156, 898, 849, 1154), (898, 1156, 1155, 897), (1156, 886, 885, 1155), (897, 1155, 1157, 899), (1155, 885, 887, 1157), (899, 1157, 1158, 900), (1157, 887, 893, 1158), (846, 1153, 1159, 903), (1153, 848, 901, 1159), (1091, 1160, 1162, 1093), (1160, 1026, 1028, 1162), (1027, 1161, 1163, 1029), (1161, 1092, 1094, 1163), (1095, 1164, 1160, 1091), (1164, 1030, 1026, 1160), (1031, 1165, 1161, 1027), (1165, 1096, 1092, 1161), (1093, 1162, 1166, 1097), (1162, 1028, 1032, 1166), (1029, 1163, 1167, 1033), (1163, 1094, 1098, 1167), (1101, 1170, 1168, 1099), (1170, 1036, 1034, 1168), (1037, 1171, 1169, 1035), (1171, 1102, 1100, 1169), (1103, 1172, 1164, 1095), (1172, 1038, 1030, 1164), (1039, 1173, 1165, 1031), (1173, 1104, 1096, 1165), (1105, 1174, 1172, 1103), (1174, 1040, 1038, 1172), (1040, 1174, 1173, 1039), (1174, 1105, 1104, 1173), (1099, 1168, 1175, 1106), (1168, 1034, 1041, 1175), (1035, 1169, 1176, 1042), (1169, 1100, 1107, 1176), (1036, 1170, 1166, 1032), (1170, 1101, 1097, 1166), (1102, 1171, 1167, 1098), (1171, 1037, 1033, 1167), (1106, 1175, 1177, 1108), (1175, 1041, 1081, 1177), (1042, 1176, 1178, 1082), (1176, 1107, 1109, 1178), (1188, 1195, 1191, 1182), (1195, 1189, 1183, 1191), (1179, 1193, 1195, 1188), (1193, 1186, 1189, 1195), (1187, 1196, 1194, 1180), (1196, 1190, 1185, 1194), (1181, 1192, 1196, 1187), (1192, 1184, 1190, 1196), (1197, 1179, 1188, 1200), (1182, 1198, 1200, 1188), (1179, 1197, 1201, 1193), (1199, 1186, 1193, 1201), (1200, 1205, 1202, 1197), (1205, 1187, 1180, 1202), (1198, 1203, 1205, 1200), (1203, 1181, 1187, 1205), (1197, 1202, 1206, 1201), (1202, 1180, 1194, 1206), (1185, 1204, 1206, 1194), (1204, 1199, 1201, 1206), (1247, 1238, 1219, 1216), (1238, 1246, 1217, 1219), (1237, 1248, 1215, 1220), (1245, 1237, 1220, 1218), (1231, 1247, 1216, 1221), (1248, 1226, 1222, 1215), (1226, 1231, 1221, 1222), (1225, 1230, 1228, 1223), (1244, 1225, 1223, 1235), (1227, 1249, 1235, 1223), (1232, 1227, 1223, 1228), (1226, 1248, 1242, 1224), (1231, 1226, 1224, 1229), (1224, 1242, 1249, 1227), (1229, 1224, 1227, 1232), (1230, 1243, 1236, 1228), (1250, 1232, 1228, 1236), (1247, 1231, 1229, 1241), (1232, 1250, 1241, 1229), (1237, 1245, 1239, 1233), (1248, 1237, 1233, 1242), (1233, 1239, 1244, 1235), (1242, 1233, 1235, 1249), (1236, 1243, 1240, 1234), (1250, 1236, 1234, 1241), (1234, 1240, 1246, 1238), (1241, 1234, 1238, 1247), (1207, 1208, 1251, 1252), (1207, 1252, 1209, 1214), (1208, 1213, 1210, 1251), (1252, 1251, 1254, 1253), (1209, 1252, 1253, 1211), (1210, 1212, 1254, 1251), (1198, 1255, 1256, 1203), (1255, 1208, 1207, 1256), (1203, 1256, 1257, 1181), (1256, 1207, 1214, 1257), (1182, 1258, 1255, 1198), (1258, 1213, 1208, 1255), (1192, 1259, 1260, 1184), (1259, 1209, 1211, 1260), (1181, 1257, 1259, 1192), (1257, 1214, 1209, 1259), (1183, 1261, 1262, 1191), (1261, 1212, 1210, 1262), (1191, 1262, 1258, 1182), (1262, 1210, 1213, 1258), (1274, 1263, 1266, 1275), (1263, 1274, 1276, 1273), (1277, 1280, 1281, 1278), (1280, 1268, 1267, 1281), (1268, 1280, 1282, 1272), (1280, 1277, 1279, 1282), (1265, 1287, 1288, 1264), (1287, 1283, 1284, 1288), (1269, 1289, 1290, 1270), (1289, 1274, 1275, 1290), (1274, 1289, 1291, 1276), (1289, 1269, 1271, 1291), (1270, 1293, 1292, 1269), (1293, 1286, 1285, 1292), (1292, 1285, 1296, 1294), (1264, 1288, 1295, 1298), (1288, 1284, 1297, 1295), (1286, 1300, 1299, 1285), (1300, 1265, 1264, 1299), (1285, 1299, 1301, 1296), (1299, 1264, 1298, 1301), (1263, 1302, 1303, 1266), (1302, 1277, 1278, 1303), (1277, 1302, 1304, 1279), (1302, 1263, 1273, 1304), (1269, 1292, 1294, 1271), (1362, 1371, 1320, 1323), (1356, 1370, 1321, 1325), (1359, 1356, 1325, 1324), (1354, 1350, 1328, 1326), (1350, 1372, 1319, 1328), (1367, 1347, 1329, 1322), (1347, 1362, 1323, 1329), (1344, 1367, 1322, 1330), (1351, 1344, 1330, 1327), (1372, 1337, 1331, 1319), (1337, 1351, 1327, 1331), (1371, 1334, 1332, 1320), (1334, 1359, 1324, 1332), (1368, 1345, 1343, 1366), (1335, 1374, 1364, 1333), (1360, 1335, 1333, 1358), (1335, 1360, 1359, 1334), (1374, 1335, 1334, 1371), (1338, 1373, 1339, 1336), (1352, 1338, 1336, 1341), (1337, 1372, 1373, 1338), (1351, 1337, 1338, 1352), (1349, 1353, 1340, 1342), (1373, 1349, 1342, 1339), (1345, 1352, 1341, 1343), (1344, 1351, 1352, 1345), (1367, 1344, 1345, 1368), (1348, 1368, 1366, 1346), (1363, 1348, 1346, 1361), (1348, 1363, 1362, 1347), (1368, 1348, 1347, 1367), (1350, 1354, 1353, 1349), (1372, 1350, 1349, 1373), (1357, 1360, 1358, 1355), (1369, 1357, 1355, 1365), (1357, 1369, 1370, 1356), (1360, 1357, 1356, 1359), (1374, 1363, 1361, 1364), (1363, 1374, 1371, 1362), (1278, 1375, 1376, 1303), (1375, 1313, 1305, 1376), (1303, 1376, 1377, 1266), (1376, 1305, 1317, 1377), (1286, 1378, 1379, 1300), (1378, 1310, 1306, 1379), (1300, 1379, 1380, 1265), (1379, 1306, 1318, 1380), (1293, 1381, 1378, 1286), (1381, 1307, 1310, 1378), (1270, 1382, 1381, 1293), (1382, 1315, 1307, 1381), (1275, 1383, 1384, 1290), (1383, 1314, 1308, 1384), (1290, 1384, 1382, 1270), (1384, 1308, 1315, 1382), (1265, 1380, 1385, 1287), (1380, 1318, 1309, 1385), (1287, 1385, 1386, 1283), (1385, 1309, 1311, 1386), (1281, 1387, 1375, 1278), (1387, 1312, 1313, 1375), (1267, 1388, 1387, 1281), (1388, 1316, 1312, 1387), (1266, 1377, 1383, 1275), (1377, 1317, 1314, 1383), (1370, 1369, 1390, 1389), (1369, 1365, 1391, 1390), (1321, 1370, 1389, 1392), (1316, 1388, 1393, 1394), (1388, 1267, 1397, 1393), (1268, 1272, 1395, 1396), (1267, 1268, 1396, 1397)])
me_plane_002.polygons.foreach_set('use_smooth', [True] * 1192)
me_plane_002.polygons.foreach_set('material_index', [0, 0, 0, 0, 0, 0, 0, 0, 0, 0, 0, 0, 0, 0, 0, 0, 0, 0, 0, 0, 0, 0, 0, 0, 0, 0, 0, 0, 0, 0, 0, 0, 0, 0, 0, 0, 0, 0, 0, 0, 0, 0, 0, 0, 0, 0, 0, 0, 0, 0, 0, 0, 0, 0, 0, 0, 0, 0, 0, 0, 0, 0, 0, 0, 0, 0, 0, 0, 1, 1, 1, 1, 1, 1, 1, 1, 1, 1, 1, 1, 1, 1, 1, 1, 1, 1, 1, 1, 1, 1, 1, 1, 1, 1, 1, 1, 1, 1, 1, 1, 1, 1, 1, 1, 1, 1, 1, 1, 1, 1, 1, 1, 1, 1, 1, 1, 1, 1, 1, 1, 1, 1, 1, 1, 1, 1, 1, 1, 1, 1, 1, 1, 1, 1, 1, 1, 1, 1, 1, 1, 1, 1, 1, 1, 1, 1, 1, 1, 1, 1, 1, 1, 1, 1, 1, 1, 1, 1, 1, 1, 1, 1, 1, 1, 1, 1, 1, 1, 1, 1, 1, 1, 1, 1, 1, 1, 2, 2, 2, 2, 2, 2, 3, 3, 3, 3, 3, 3, 3, 3, 3, 3, 3, 3, 3, 3, 3, 3, 3, 3, 3, 3, 3, 3, 3, 3, 3, 3, 3, 3, 3, 3, 3, 3, 3, 3, 3, 3, 3, 3, 3, 3, 3, 3, 3, 3, 3, 3, 3, 3, 2, 2, 2, 2, 2, 2, 2, 2, 2, 2, 2, 2, 2, 2, 2, 2, 2, 2, 2, 2, 2, 2, 2, 2, 2, 2, 2, 2, 2, 2, 2, 2, 2, 2, 2, 2, 2, 2, 2, 2, 2, 2, 2, 2, 2, 2, 2, 2, 2, 2, 2, 2, 2, 2, 2, 2, 2, 2, 2, 2, 2, 2, 2, 2, 2, 2, 2, 2, 2, 2, 2, 2, 2, 2, 2, 2, 2, 2, 2, 2, 2, 2, 2, 2, 2, 2, 2, 2, 2, 2, 2, 2, 2, 2, 2, 2, 2, 3, 3, 3, 3, 3, 3, 3, 3, 3, 3, 3, 3, 3, 3, 3, 3, 3, 3, 3, 3, 3, 3, 3, 3, 3, 3, 3, 3, 3, 3, 3, 3, 3, 3, 3, 3, 3, 3, 3, 3, 3, 3, 3, 3, 3, 3, 3, 3, 3, 3, 3, 3, 3, 3, 3, 3, 3, 3, 3, 3, 3, 3, 3, 3, 3, 3, 3, 3, 3, 3, 3, 3, 3, 3, 3, 3, 3, 3, 3, 3, 3, 3, 3, 3, 3, 3, 3, 3, 3, 3, 3, 3, 3, 3, 3, 3, 3, 3, 3, 3, 3, 3, 3, 3, 3, 3, 3, 3, 2, 2, 2, 2, 2, 2, 2, 2, 2, 2, 2, 2, 2, 2, 2, 2, 2, 2, 2, 2, 2, 2, 2, 2, 2, 2, 2, 2, 2, 2, 2, 2, 2, 2, 2, 2, 2, 2, 2, 2, 2, 2, 2, 2, 2, 2, 2, 2, 2, 2, 2, 2, 2, 2, 2, 2, 2, 2, 2, 2, 2, 2, 2, 2, 2, 2, 2, 2, 2, 2, 2, 2, 2, 2, 2, 2, 2, 2, 2, 2, 2, 2, 2, 2, 2, 2, 2, 2, 2, 2, 2, 2, 2, 2, 2, 2, 2, 2, 2, 2, 2, 2, 2, 2, 2, 2, 2, 2, 2, 2, 2, 2, 2, 2, 2, 2, 2, 2, 2, 2, 2, 2, 2, 2, 2, 2, 2, 2, 2, 2, 2, 2, 2, 2, 2, 2, 2, 2, 2, 2, 2, 2, 2, 2, 2, 2, 2, 2, 2, 2, 2, 2, 2, 2, 2, 2, 2, 2, 2, 2, 2, 2, 2, 2, 2, 2, 2, 2, 2, 2, 2, 2, 2, 2, 2, 2, 2, 2, 2, 2, 2, 2, 2, 2, 2, 2, 2, 2, 2, 2, 2, 2, 2, 2, 2, 2, 2, 2, 2, 2, 2, 2, 2, 2, 2, 2, 2, 2, 2, 2, 2, 2, 2, 2, 2, 2, 2, 2, 2, 2, 2, 2, 2, 2, 2, 2, 2, 2, 2, 2, 2, 2, 2, 2, 2, 2, 2, 2, 2, 2, 2, 2, 2, 2, 2, 2, 2, 2, 2, 2, 2, 2, 2, 2, 2, 2, 2, 2, 2, 2, 2, 2, 2, 2, 2, 2, 2, 2, 2, 2, 2, 2, 2, 2, 2, 2, 2, 2, 2, 2, 2, 2, 2, 2, 2, 2, 2, 2, 2, 2, 2, 2, 2, 3, 3, 3, 3, 3, 3, 3, 3, 3, 3, 3, 3, 3, 3, 3, 3, 3, 3, 3, 3, 3, 3, 3, 3, 3, 3, 3, 3, 3, 3, 3, 3, 3, 3, 3, 3, 3, 3, 3, 3, 3, 3, 3, 3, 3, 3, 3, 3, 3, 3, 3, 3, 3, 3, 3, 3, 3, 3, 3, 3, 3, 3, 3, 3, 3, 3, 3, 3, 3, 3, 3, 3, 3, 3, 3, 3, 3, 3, 3, 3, 3, 3, 3, 3, 3, 3, 3, 3, 3, 3, 3, 3, 3, 3, 3, 3, 3, 3, 3, 3, 3, 3, 3, 3, 3, 3, 3, 3, 3, 3, 3, 3, 3, 3, 3, 3, 3, 3, 3, 3, 3, 3, 3, 3, 3, 3, 3, 3, 3, 3, 3, 3, 3, 3, 3, 3, 3, 3, 3, 3, 3, 3, 3, 3, 3, 3, 3, 3, 3, 3, 3, 3, 3, 3, 3, 3, 3, 3, 3, 3, 3, 3, 3, 3, 3, 3, 3, 3, 3, 3, 3, 3, 3, 3, 3, 3, 3, 3, 3, 3, 3, 3, 3, 3, 3, 3, 3, 3, 3, 3, 3, 3, 3, 3, 3, 3, 3, 3, 3, 3, 3, 3, 3, 3, 3, 3, 3, 3, 3, 3, 3, 3, 3, 3, 3, 3, 3, 3, 3, 3, 3, 3, 3, 3, 3, 3, 3, 3, 3, 3, 3, 3, 3, 3, 3, 3, 3, 3, 3, 3, 3, 3, 3, 3, 3, 3, 3, 3, 3, 3, 3, 3, 3, 3, 3, 3, 3, 3, 3, 3, 3, 3, 3, 3, 3, 3, 3, 3, 3, 3, 3, 3, 3, 3, 3, 3, 3, 3, 3, 3, 3, 3, 3, 3, 3, 3, 3, 3, 3, 3, 3, 3, 3, 3, 3, 3, 3, 3, 3, 0, 0, 0, 0, 0, 0, 0, 0, 0, 0, 0, 0, 0, 0, 0, 0, 0, 0, 0, 0, 0, 0, 0, 0, 0, 0, 0, 0, 0, 0, 0, 0, 0, 0, 0, 0, 0, 0, 0, 0, 0, 0, 0, 0, 0, 0, 0, 0, 0, 0, 0, 0, 0, 0, 0, 0, 0, 0, 0, 0, 0, 0, 0, 0, 0, 0, 0, 2, 2, 2, 2, 2, 2, 2, 2, 2, 2, 2, 2, 2, 2, 2, 2, 2, 2, 2, 2, 2, 2, 2, 2, 2, 2, 2, 2, 2, 2, 2, 2, 2, 2, 2, 2, 2, 2, 2, 2, 2, 2, 2, 2, 2, 2, 2, 2, 2, 2, 2, 2, 2, 2, 2, 2, 2, 2, 2, 2, 2, 2, 2, 2, 2, 2, 2, 2, 2, 2, 2, 2, 2, 2, 2, 2, 2, 2, 2, 2, 2, 2, 2, 2, 2, 2, 2, 2, 2, 2, 2, 2, 2, 2, 2, 2, 2, 2])
_k = {(86, 91): 1.0, (86, 87): 1.0, (87, 88): 1.0, (88, 89): 1.0, (89, 90): 1.0, (90, 91): 1.0, (92, 93): 1.0, (93, 94): 1.0, (94, 95): 1.0, (95, 96): 1.0, (96, 97): 1.0, (92, 97): 1.0, (112, 117): 1.0, (112, 113): 1.0, (113, 114): 1.0, (114, 115): 1.0, (115, 116): 1.0, (116, 117): 1.0, (118, 119): 1.0, (119, 120): 1.0, (120, 121): 1.0, (121, 122): 1.0, (122, 123): 1.0, (118, 123): 1.0, (124, 129): 1.0, (124, 125): 1.0, (125, 126): 1.0, (126, 127): 1.0, (127, 128): 1.0, (128, 129): 1.0, (130, 131): 1.0, (131, 132): 1.0, (132, 133): 1.0, (133, 134): 1.0, (134, 135): 1.0, (130, 135): 1.0, (150, 155): 1.0, (150, 151): 1.0, (151, 152): 1.0, (152, 153): 1.0, (153, 154): 1.0, (154, 155): 1.0, (156, 157): 1.0, (157, 158): 1.0, (158, 159): 1.0, (159, 160): 1.0, (160, 161): 1.0, (156, 161): 1.0, (162, 167): 1.0, (162, 163): 1.0, (163, 164): 1.0, (164, 165): 1.0, (165, 166): 1.0, (166, 167): 1.0, (168, 169): 1.0, (169, 170): 1.0, (170, 171): 1.0, (171, 172): 1.0, (172, 173): 1.0, (168, 173): 1.0, (188, 193): 1.0, (188, 189): 1.0, (189, 190): 1.0, (190, 191): 1.0, (191, 192): 1.0, (192, 193): 1.0, (194, 195): 1.0, (195, 196): 1.0, (196, 197): 1.0, (197, 198): 1.0, (198, 199): 1.0, (194, 199): 1.0, (219, 220): 1.0, (220, 221): 1.0, (221, 222): 1.0, (222, 223): 1.0, (223, 224): 1.0, (219, 224): 1.0, (225, 230): 1.0, (225, 226): 1.0, (226, 227): 1.0, (227, 228): 1.0, (228, 229): 1.0, (229, 230): 1.0}
me_plane_002.attributes.new('crease_edge', 'FLOAT', 'EDGE').data.foreach_set('value', [_k.get((min(e.vertices), max(e.vertices)), 0.0) for e in me_plane_002.edges])
me_plane_002.materials.append(mat_felt)
me_plane_002.materials.append(mat_material)
me_plane_002.materials.append(mat_black)
me_plane_002.materials.append(mat_chrome)
me_plane_002.use_remesh_preserve_volume = False
me_plane_002.use_remesh_preserve_attributes = False
me_plane_002.use_mirror_vertex_groups = False
me_plane_002.update()

# ---- objects
ob_table = bpy.data.objects.new('Table', me_plane_002)

# ---- transforms, parenting, visibility, modifiers, constraints
ob_table.location = (0.0, 0.0, 0.0)
ob_table.lineart.crease_threshold = 0.0
_m = ob_table.modifiers.new('Mirror', 'MIRROR')
_m.use_axis = (True, True, False)
_m = ob_table.modifiers.new('Subsurf', 'SUBSURF')
_m.uv_smooth = 'PRESERVE_CORNERS'
_m.quality = 1
_m.render_levels = 1
_m.show_only_control_edges = False

# ---- collection membership
scene.collection.objects.link(ob_table)

# ---- scene / render settings (as saved in the file)
scene.frame_start = 1; scene.frame_end = 1; scene.frame_set(2)
scene.render.engine = 'CYCLES'
scene.render.image_settings.color_mode = 'RGB'
scene.render.image_settings.compression = 90
scene.render.dither_intensity = 0.0
scene.render.bake_margin = 2
scene.render.bake_bias = 0.0
scene.cycles.use_denoising = False
scene.cycles.samples = 50
scene.cycles.sampling_pattern = 'TABULATED_SOBOL'
scene.cycles.light_sampling_threshold = 0.0
scene.cycles.use_adaptive_sampling = False
scene.cycles.use_light_tree = False
scene.cycles.caustics_reflective = False
scene.cycles.caustics_refractive = False
scene.cycles.blur_glossy = 0.0
scene.cycles.max_bounces = 11
scene.cycles.volume_bounces = 1
scene.cycles.pixel_filter_type = 'GAUSSIAN'
scene.cycles.sample_clamp_indirect = 0.0
scene.view_settings.view_transform = 'Standard'
bpy.context.view_layer.update()

# ---- added for rendering (the .blend has no active camera and no usable light): camera, sun
cam_auto = bpy.data.cameras.new('AutoCamera')
cam_auto.lens = 50.0
cam_auto.sensor_width = 36.0
cam_auto.clip_end = 1000.0
ob_auto_camera = bpy.data.objects.new('AutoCamera', cam_auto)
scene.collection.objects.link(ob_auto_camera)
ob_auto_camera.location = (2.79813, -3.35775, 2.64335)
ob_auto_camera.rotation_euler = (1.09748, -7.21219e-08, 0.694738)
scene.camera = ob_auto_camera
light_auto_sun = bpy.data.lights.new('AutoSun', 'SUN')
light_auto_sun.energy = 3.0
light_auto_sun.angle = 0.0523599
ob_auto_sun = bpy.data.objects.new('AutoSun', light_auto_sun)
scene.collection.objects.link(ob_auto_sun)
ob_auto_sun.rotation_euler = (0.872665, 0.174533, 0.523599)
bpy.context.view_layer.update()
